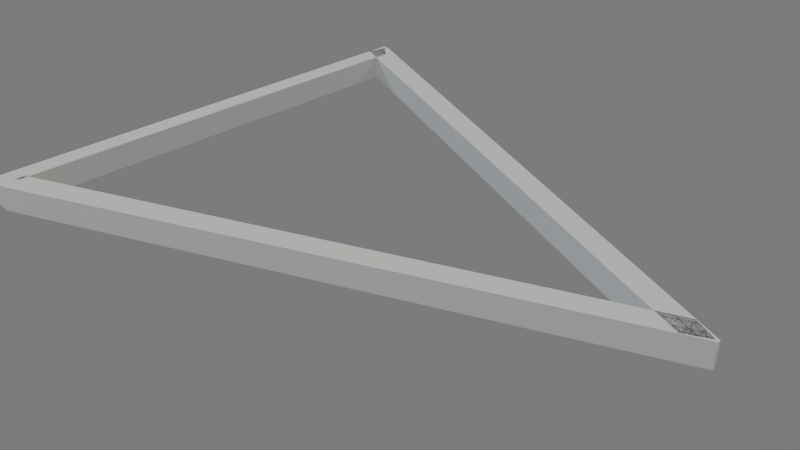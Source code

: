 # Source: triangle.blend  (saved by Blender 2.78.0; exported with 4.5.12 LTS)
import bpy
from mathutils import Matrix  # noqa: F401  (used for matrix-valued properties, if any)

bpy.ops.wm.read_factory_settings(use_empty=True)
scene = bpy.context.scene
scene.name = 'Triangle'

# ---- collections
col_collection_1 = bpy.data.collections.new('Collection 1'); scene.collection.children.link(col_collection_1)

# ---- materials (node trees are filled in below, after node groups)
mat_b0b0b0 = bpy.data.materials.new('b0b0b0')
mat_b0b0b0.alpha_threshold = 0.0
mat_b0b0b0.use_transparent_shadow = False
mat_b0b0b0.diffuse_color = (0.6902, 0.6902, 0.6902, 1.0)
mat_b0b0b0.specular_color = (0.002353, 0.002353, 0.002353)
mat_b0b0b0.roughness = 0.5

# ---- material node trees

# ---- world
world_world = bpy.data.worlds.new('World'); scene.world = world_world
world_world.color = (0.2, 0.2, 0.2)
world_world.use_sun_shadow = False
world_world.sun_shadow_jitter_overblur = 0.0
world_world.cycles.sampling_method = 'NONE'
world_world.cycles.sample_map_resolution = 256

# ---- cameras
cam_turntablecamera = bpy.data.cameras.new('TurnTableCamera')
cam_turntablecamera.clip_end = 5e+04
cam_turntablecamera.lens = 38.63
cam_turntablecamera.sensor_width = 32.0
cam_turntablecamera.sensor_height = 18.0
cam_turntablecamera.dof.focus_distance = 100.0
cam_turntablecamera.dof.aperture_fstop = 128.0

# ---- lights
light_filllight = bpy.data.lights.new('FillLight', 'SUN')
light_filllight.color = (0.898, 0.8314, 0.7059)
light_filllight.transmission_factor = 0.0
light_filllight.angle = 0.1993
light_filllight.energy = 0.85
light_filllight.shadow_buffer_clip_start = 0.5
light_filllight.shadow_soft_size = 0.1
light_filllight.shadow_cascade_max_distance = 1000.0
light_filllight.cycles.use_multiple_importance_sampling = False
light_keylight = bpy.data.lights.new('KeyLight', 'SUN')
light_keylight.color = (1.0, 0.9843, 0.9569)
light_keylight.transmission_factor = 0.0
light_keylight.angle = 0.1993
light_keylight.energy = 1.0
light_keylight.shadow_buffer_clip_start = 0.5
light_keylight.shadow_soft_size = 0.1
light_keylight.shadow_cascade_max_distance = 1000.0
light_keylight.cycles.use_multiple_importance_sampling = False
light_backlight = bpy.data.lights.new('BackLight', 'SUN')
light_backlight.color = (0.4667, 0.6, 0.7137)
light_backlight.transmission_factor = 0.0
light_backlight.angle = 0.1993
light_backlight.energy = 0.75
light_backlight.shadow_buffer_clip_start = 0.5
light_backlight.shadow_soft_size = 0.1
light_backlight.shadow_cascade_max_distance = 1000.0
light_backlight.cycles.use_multiple_importance_sampling = False

# ---- meshes
me_box = bpy.data.meshes.new('Box')
me_box.from_pydata([(0.5, -0.5, -0.5), (0.5, 0.5, -0.5), (-0.5, 0.5, -0.5), (-0.5, -0.5, -0.5), (-0.5, 0.5, -0.4598), (-0.5, -0.5, -0.4598), (-0.01095, -0.5, 0.5), (-0.01095, 0.5, 0.5), (0.5, -0.5, -0.4887), (0.5, 0.5, -0.4887), (-0.005108, 0.5, 0.5), (-0.005108, -0.5, 0.5), (-0.4646, -0.5, -0.4646), (-0.4646, 0.5, -0.4646), (0.4646, 0.5, -0.4646), (0.4646, -0.5, -0.4646), (-0.4514, 0.5, -0.4715), (-0.4514, -0.5, -0.4715), (0.01517, -0.5, 0.4574), (-0.03121, -0.5, 0.4574), (-0.03121, 0.5, 0.4574), (0.01517, 0.5, 0.4574), (0.4514, -0.5, -0.5004), (0.4514, 0.5, -0.5004), (-0.4658, 0.5, -0.4658), (0.4658, 0.5, -0.4658), (-0.4669, 0.5, -0.4669), (0.4669, 0.5, -0.4669), (-0.4681, 0.5, -0.4681), (0.4681, 0.5, -0.4681), (-0.4692, 0.5, -0.4692), (0.4692, 0.5, -0.4692), (-0.4703, 0.5, -0.4703), (0.4703, 0.5, -0.4703), (-0.4715, 0.5, -0.4715), (0.4715, 0.5, -0.4715), (-0.4726, 0.5, -0.4726), (0.4726, 0.5, -0.4726), (-0.4738, 0.5, -0.4738), (0.4738, 0.5, -0.4738), (-0.4749, 0.5, -0.4749), (0.4749, 0.5, -0.4749), (-0.476, 0.5, -0.476), (0.476, 0.5, -0.476), (-0.4772, 0.5, -0.4772), (0.4772, 0.5, -0.4772), (-0.4783, 0.5, -0.4783), (0.4783, 0.5, -0.4783), (-0.4795, 0.5, -0.4795), (0.4795, 0.5, -0.4795), (-0.4806, 0.5, -0.4806), (0.4806, 0.5, -0.4806), (-0.4818, 0.5, -0.4818), (0.4818, 0.5, -0.4818), (-0.4829, 0.5, -0.4829), (0.4829, 0.5, -0.4829), (-0.484, 0.5, -0.484), (0.484, 0.5, -0.484), (-0.4852, 0.5, -0.4852), (0.4852, 0.5, -0.4852), (-0.4863, 0.5, -0.4863), (0.4863, 0.5, -0.4863), (-0.4875, 0.5, -0.4875), (0.4875, 0.5, -0.4875), (-0.4886, 0.5, -0.4886), (0.4886, 0.5, -0.4886), (-0.4897, 0.5, -0.4897), (0.4897, 0.5, -0.4897), (-0.4909, 0.5, -0.4909), (0.4909, 0.5, -0.4909), (-0.492, 0.5, -0.492), (0.492, 0.5, -0.492), (-0.4932, 0.5, -0.4932), (0.4932, 0.5, -0.4932), (-0.4943, 0.5, -0.4943), (0.4943, 0.5, -0.4943), (-0.4954, 0.5, -0.4954), (0.4954, 0.5, -0.4954), (-0.4966, 0.5, -0.4966), (0.4966, 0.5, -0.4966), (-0.4977, 0.5, -0.4977), (0.4977, 0.5, -0.4977), (-0.4989, 0.5, -0.4989), (0.4989, 0.5, -0.4989), (0.4658, -0.5, -0.4658), (-0.4658, -0.5, -0.4658), (0.4669, -0.5, -0.4669), (-0.4669, -0.5, -0.4669), (0.4681, -0.5, -0.4681), (-0.4681, -0.5, -0.4681), (0.4692, -0.5, -0.4692), (-0.4692, -0.5, -0.4692), (0.4703, -0.5, -0.4703), (-0.4703, -0.5, -0.4703), (0.4715, -0.5, -0.4715), (-0.4715, -0.5, -0.4715), (0.4726, -0.5, -0.4726), (-0.4726, -0.5, -0.4726), (0.4738, -0.5, -0.4738), (-0.4738, -0.5, -0.4738), (0.4749, -0.5, -0.4749), (-0.4749, -0.5, -0.4749), (0.476, -0.5, -0.476), (-0.476, -0.5, -0.476), (0.4772, -0.5, -0.4772), (-0.4772, -0.5, -0.4772), (0.4783, -0.5, -0.4783), (-0.4783, -0.5, -0.4783), (0.4795, -0.5, -0.4795), (-0.4795, -0.5, -0.4795), (0.4806, -0.5, -0.4806), (-0.4806, -0.5, -0.4806), (0.4818, -0.5, -0.4818), (-0.4818, -0.5, -0.4818), (0.4829, -0.5, -0.4829), (-0.4829, -0.5, -0.4829), (0.484, -0.5, -0.484), (-0.484, -0.5, -0.484), (0.4852, -0.5, -0.4852), (-0.4852, -0.5, -0.4852), (0.4863, -0.5, -0.4863), (-0.4863, -0.5, -0.4863), (0.4875, -0.5, -0.4875), (-0.4875, -0.5, -0.4875), (0.4886, -0.5, -0.4886), (-0.4886, -0.5, -0.4886), (0.4897, -0.5, -0.4897), (-0.4897, -0.5, -0.4897), (0.4909, -0.5, -0.4909), (-0.4909, -0.5, -0.4909), (0.492, -0.5, -0.492), (-0.492, -0.5, -0.492), (0.4932, -0.5, -0.4932), (-0.4932, -0.5, -0.4932), (0.4943, -0.5, -0.4943), (-0.4943, -0.5, -0.4943), (0.4954, -0.5, -0.4954), (-0.4954, -0.5, -0.4954), (0.4966, -0.5, -0.4966), (-0.4966, -0.5, -0.4966), (0.4977, -0.5, -0.4977), (-0.4977, -0.5, -0.4977), (0.4989, -0.5, -0.4989), (-0.4989, -0.5, -0.4989), (-0.4529, 0.5, -0.4711), (-0.4545, 0.5, -0.4707), (-0.4561, 0.5, -0.4703), (-0.4577, 0.5, -0.47), (-0.4592, 0.5, -0.4696), (-0.4608, 0.5, -0.4692), (-0.4624, 0.5, -0.4688), (-0.4639, 0.5, -0.4685), (-0.4655, 0.5, -0.4681), (-0.4671, 0.5, -0.4677), (-0.4686, 0.5, -0.4673), (-0.4702, 0.5, -0.467), (-0.4718, 0.5, -0.4666), (-0.4733, 0.5, -0.4662), (-0.4749, 0.5, -0.4658), (-0.4765, 0.5, -0.4655), (-0.478, 0.5, -0.4651), (-0.4796, 0.5, -0.4647), (-0.4812, 0.5, -0.4643), (-0.4827, 0.5, -0.4639), (-0.4843, 0.5, -0.4636), (-0.4859, 0.5, -0.4632), (-0.4875, 0.5, -0.4628), (-0.489, 0.5, -0.4624), (-0.4906, 0.5, -0.4621), (-0.4922, 0.5, -0.4617), (-0.4937, 0.5, -0.4613), (-0.4953, 0.5, -0.4609), (-0.4969, 0.5, -0.4606), (-0.4984, 0.5, -0.4602), (-0.4529, -0.5, -0.4711), (-0.4545, -0.5, -0.4707), (-0.4561, -0.5, -0.4703), (-0.4577, -0.5, -0.47), (-0.4592, -0.5, -0.4696), (-0.4608, -0.5, -0.4692), (-0.4624, -0.5, -0.4688), (-0.4639, -0.5, -0.4685), (-0.4655, -0.5, -0.4681), (-0.4671, -0.5, -0.4677), (-0.4686, -0.5, -0.4673), (-0.4702, -0.5, -0.467), (-0.4718, -0.5, -0.4666), (-0.4733, -0.5, -0.4662), (-0.4749, -0.5, -0.4658), (-0.4765, -0.5, -0.4655), (-0.478, -0.5, -0.4651), (-0.4796, -0.5, -0.4647), (-0.4812, -0.5, -0.4643), (-0.4827, -0.5, -0.4639), (-0.4843, -0.5, -0.4636), (-0.4859, -0.5, -0.4632), (-0.4875, -0.5, -0.4628), (-0.489, -0.5, -0.4624), (-0.4906, -0.5, -0.4621), (-0.4922, -0.5, -0.4617), (-0.4937, -0.5, -0.4613), (-0.4953, -0.5, -0.4609), (-0.4969, -0.5, -0.4606), (-0.4984, -0.5, -0.4602), (0.01433, -0.5, 0.4587), (-0.03037, -0.5, 0.4587), (0.01349, -0.5, 0.4601), (-0.02953, -0.5, 0.4601), (0.01264, -0.5, 0.4615), (-0.02868, -0.5, 0.4615), (0.0118, -0.5, 0.4629), (-0.02784, -0.5, 0.4629), (0.01096, -0.5, 0.4642), (-0.027, -0.5, 0.4642), (0.01011, -0.5, 0.4656), (-0.02616, -0.5, 0.4656), (0.009272, -0.5, 0.467), (-0.02532, -0.5, 0.467), (0.008429, -0.5, 0.4684), (-0.02447, -0.5, 0.4684), (0.007586, -0.5, 0.4697), (-0.02363, -0.5, 0.4697), (0.006743, -0.5, 0.4711), (-0.02279, -0.5, 0.4711), (0.005901, -0.5, 0.4725), (-0.02195, -0.5, 0.4725), (0.005058, -0.5, 0.4739), (-0.02111, -0.5, 0.4739), (0.004215, -0.5, 0.4752), (-0.02026, -0.5, 0.4752), (0.003372, -0.5, 0.4766), (-0.01942, -0.5, 0.4766), (0.00253, -0.5, 0.478), (-0.01858, -0.5, 0.478), (0.001687, -0.5, 0.4794), (-0.01774, -0.5, 0.4794), (0.0008441, -0.5, 0.4807), (-0.0169, -0.5, 0.4807), (1.381e-06, -0.5, 0.4821), (-0.01605, -0.5, 0.4821), (-0.0008414, -0.5, 0.4835), (-0.01521, -0.5, 0.4835), (-0.001684, -0.5, 0.4849), (-0.01437, -0.5, 0.4849), (-0.002527, -0.5, 0.4862), (-0.01353, -0.5, 0.4862), (-0.00337, -0.5, 0.4876), (-0.01269, -0.5, 0.4876), (-0.004212, -0.5, 0.489), (-0.01184, -0.5, 0.489), (-0.005055, -0.5, 0.4904), (-0.011, -0.5, 0.4904), (-0.005898, -0.5, 0.4917), (-0.01016, -0.5, 0.4917), (-0.006741, -0.5, 0.4931), (-0.009318, -0.5, 0.4931), (-0.007583, -0.5, 0.4945), (-0.008476, -0.5, 0.4945), (-0.008426, -0.5, 0.4959), (-0.007634, -0.5, 0.4959), (-0.009269, -0.5, 0.4972), (-0.006792, -0.5, 0.4972), (-0.01011, -0.5, 0.4986), (-0.00595, -0.5, 0.4986), (-0.03037, 0.5, 0.4587), (0.01433, 0.5, 0.4587), (-0.02953, 0.5, 0.4601), (0.01349, 0.5, 0.4601), (-0.02868, 0.5, 0.4615), (0.01264, 0.5, 0.4615), (-0.02784, 0.5, 0.4629), (0.0118, 0.5, 0.4629), (-0.027, 0.5, 0.4642), (0.01096, 0.5, 0.4642), (-0.02616, 0.5, 0.4656), (0.01011, 0.5, 0.4656), (-0.02532, 0.5, 0.467), (0.009272, 0.5, 0.467), (-0.02447, 0.5, 0.4684), (0.008429, 0.5, 0.4684), (-0.02363, 0.5, 0.4697), (0.007586, 0.5, 0.4697), (-0.02279, 0.5, 0.4711), (0.006743, 0.5, 0.4711), (-0.02195, 0.5, 0.4725), (0.005901, 0.5, 0.4725), (-0.02111, 0.5, 0.4739), (0.005058, 0.5, 0.4739), (-0.02026, 0.5, 0.4752), (0.004215, 0.5, 0.4752), (-0.01942, 0.5, 0.4766), (0.003372, 0.5, 0.4766), (-0.01858, 0.5, 0.478), (0.00253, 0.5, 0.478), (-0.01774, 0.5, 0.4794), (0.001687, 0.5, 0.4794), (-0.0169, 0.5, 0.4807), (0.0008441, 0.5, 0.4807), (-0.01605, 0.5, 0.4821), (1.381e-06, 0.5, 0.4821), (-0.01521, 0.5, 0.4835), (-0.0008414, 0.5, 0.4835), (-0.01437, 0.5, 0.4849), (-0.001684, 0.5, 0.4849), (-0.01353, 0.5, 0.4862), (-0.002527, 0.5, 0.4862), (-0.01269, 0.5, 0.4876), (-0.00337, 0.5, 0.4876), (-0.01184, 0.5, 0.489), (-0.004212, 0.5, 0.489), (-0.011, 0.5, 0.4904), (-0.005055, 0.5, 0.4904), (-0.01016, 0.5, 0.4917), (-0.005898, 0.5, 0.4917), (-0.009318, 0.5, 0.4931), (-0.006741, 0.5, 0.4931), (-0.008476, 0.5, 0.4945), (-0.007583, 0.5, 0.4945), (-0.007634, 0.5, 0.4959), (-0.008426, 0.5, 0.4959), (-0.006792, 0.5, 0.4972), (-0.009269, 0.5, 0.4972), (-0.00595, 0.5, 0.4986), (-0.01011, 0.5, 0.4986), (0.453, -0.5, -0.5), (0.4545, -0.5, -0.4997), (0.4561, -0.5, -0.4993), (0.4577, -0.5, -0.4989), (0.4592, -0.5, -0.4985), (0.4608, -0.5, -0.4982), (0.4624, -0.5, -0.4978), (0.4639, -0.5, -0.4974), (0.4655, -0.5, -0.497), (0.4671, -0.5, -0.4966), (0.4686, -0.5, -0.4963), (0.4702, -0.5, -0.4959), (0.4718, -0.5, -0.4955), (0.4733, -0.5, -0.4951), (0.4749, -0.5, -0.4948), (0.4765, -0.5, -0.4944), (0.478, -0.5, -0.494), (0.4796, -0.5, -0.4936), (0.4812, -0.5, -0.4933), (0.4828, -0.5, -0.4929), (0.4843, -0.5, -0.4925), (0.4859, -0.5, -0.4921), (0.4875, -0.5, -0.4917), (0.489, -0.5, -0.4914), (0.4906, -0.5, -0.491), (0.4922, -0.5, -0.4906), (0.4937, -0.5, -0.4902), (0.4953, -0.5, -0.4899), (0.4969, -0.5, -0.4895), (0.4984, -0.5, -0.4891), (0.453, 0.5, -0.5), (0.4545, 0.5, -0.4997), (0.4561, 0.5, -0.4993), (0.4577, 0.5, -0.4989), (0.4592, 0.5, -0.4985), (0.4608, 0.5, -0.4982), (0.4624, 0.5, -0.4978), (0.4639, 0.5, -0.4974), (0.4655, 0.5, -0.497), (0.4671, 0.5, -0.4966), (0.4686, 0.5, -0.4963), (0.4702, 0.5, -0.4959), (0.4718, 0.5, -0.4955), (0.4733, 0.5, -0.4951), (0.4749, 0.5, -0.4948), (0.4765, 0.5, -0.4944), (0.478, 0.5, -0.494), (0.4796, 0.5, -0.4936), (0.4812, 0.5, -0.4933), (0.4828, 0.5, -0.4929), (0.4843, 0.5, -0.4925), (0.4859, 0.5, -0.4921), (0.4875, 0.5, -0.4917), (0.489, 0.5, -0.4914), (0.4906, 0.5, -0.491), (0.4922, 0.5, -0.4906), (0.4937, 0.5, -0.4902), (0.4953, 0.5, -0.4899), (0.4969, 0.5, -0.4895), (0.4984, 0.5, -0.4891)], [], [(3, 2, 1, 0), (4, 2, 3, 5), (6, 11, 10, 7), (8, 0, 1, 9), (5, 6, 7, 4), (11, 8, 9, 10), (15, 14, 13, 12), (17, 12, 13, 16), (21, 20, 19, 18), (23, 14, 15, 22), (16, 21, 18, 17), (20, 23, 22, 19), (13, 14, 25, 24), (24, 25, 27, 26), (26, 27, 29, 28), (28, 29, 31, 30), (30, 31, 33, 32), (32, 33, 35, 34), (34, 35, 37, 36), (36, 37, 39, 38), (38, 39, 41, 40), (40, 41, 43, 42), (42, 43, 45, 44), (44, 45, 47, 46), (46, 47, 49, 48), (48, 49, 51, 50), (50, 51, 53, 52), (52, 53, 55, 54), (54, 55, 57, 56), (56, 57, 59, 58), (58, 59, 61, 60), (60, 61, 63, 62), (62, 63, 65, 64), (64, 65, 67, 66), (66, 67, 69, 68), (68, 69, 71, 70), (70, 71, 73, 72), (72, 73, 75, 74), (74, 75, 77, 76), (76, 77, 79, 78), (78, 79, 81, 80), (80, 81, 83, 82), (82, 83, 1, 2), (15, 12, 85, 84), (84, 85, 87, 86), (86, 87, 89, 88), (88, 89, 91, 90), (90, 91, 93, 92), (92, 93, 95, 94), (94, 95, 97, 96), (96, 97, 99, 98), (98, 99, 101, 100), (100, 101, 103, 102), (102, 103, 105, 104), (104, 105, 107, 106), (106, 107, 109, 108), (108, 109, 111, 110), (110, 111, 113, 112), (112, 113, 115, 114), (114, 115, 117, 116), (116, 117, 119, 118), (118, 119, 121, 120), (120, 121, 123, 122), (122, 123, 125, 124), (124, 125, 127, 126), (126, 127, 129, 128), (128, 129, 131, 130), (130, 131, 133, 132), (132, 133, 135, 134), (134, 135, 137, 136), (136, 137, 139, 138), (138, 139, 141, 140), (140, 141, 143, 142), (142, 143, 3, 0), (16, 13, 24, 144), (144, 24, 26, 145), (145, 26, 28, 146), (146, 28, 30, 147), (147, 30, 32, 148), (148, 32, 34, 149), (149, 34, 36, 150), (150, 36, 38, 151), (151, 38, 40, 152), (152, 40, 42, 153), (153, 42, 44, 154), (154, 44, 46, 155), (155, 46, 48, 156), (156, 48, 50, 157), (157, 50, 52, 158), (158, 52, 54, 159), (159, 54, 56, 160), (160, 56, 58, 161), (161, 58, 60, 162), (162, 60, 62, 163), (163, 62, 64, 164), (164, 64, 66, 165), (165, 66, 68, 166), (166, 68, 70, 167), (167, 70, 72, 168), (168, 72, 74, 169), (169, 74, 76, 170), (170, 76, 78, 171), (171, 78, 80, 172), (172, 80, 82, 173), (173, 82, 2, 4), (12, 17, 174, 85), (85, 174, 175, 87), (87, 175, 176, 89), (89, 176, 177, 91), (91, 177, 178, 93), (93, 178, 179, 95), (95, 179, 180, 97), (97, 180, 181, 99), (99, 181, 182, 101), (101, 182, 183, 103), (103, 183, 184, 105), (105, 184, 185, 107), (107, 185, 186, 109), (109, 186, 187, 111), (111, 187, 188, 113), (113, 188, 189, 115), (115, 189, 190, 117), (117, 190, 191, 119), (119, 191, 192, 121), (121, 192, 193, 123), (123, 193, 194, 125), (125, 194, 195, 127), (127, 195, 196, 129), (129, 196, 197, 131), (131, 197, 198, 133), (133, 198, 199, 135), (135, 199, 200, 137), (137, 200, 201, 139), (139, 201, 202, 141), (141, 202, 203, 143), (143, 203, 5, 3), (18, 19, 205, 204), (204, 205, 207, 206), (206, 207, 209, 208), (208, 209, 211, 210), (210, 211, 213, 212), (212, 213, 215, 214), (214, 215, 217, 216), (216, 217, 219, 218), (218, 219, 221, 220), (220, 221, 223, 222), (222, 223, 225, 224), (224, 225, 227, 226), (226, 227, 229, 228), (228, 229, 231, 230), (230, 231, 233, 232), (232, 233, 235, 234), (234, 235, 237, 236), (236, 237, 239, 238), (238, 239, 241, 240), (240, 241, 243, 242), (242, 243, 245, 244), (244, 245, 247, 246), (246, 247, 249, 248), (248, 249, 251, 250), (250, 251, 253, 252), (252, 253, 255, 254), (254, 255, 257, 256), (256, 257, 259, 258), (258, 259, 261, 260), (260, 261, 263, 262), (262, 263, 11, 6), (20, 21, 265, 264), (264, 265, 267, 266), (266, 267, 269, 268), (268, 269, 271, 270), (270, 271, 273, 272), (272, 273, 275, 274), (274, 275, 277, 276), (276, 277, 279, 278), (278, 279, 281, 280), (280, 281, 283, 282), (282, 283, 285, 284), (284, 285, 287, 286), (286, 287, 289, 288), (288, 289, 291, 290), (290, 291, 293, 292), (292, 293, 295, 294), (294, 295, 297, 296), (296, 297, 299, 298), (298, 299, 301, 300), (300, 301, 303, 302), (302, 303, 305, 304), (304, 305, 307, 306), (306, 307, 309, 308), (308, 309, 311, 310), (310, 311, 313, 312), (312, 313, 315, 314), (314, 315, 317, 316), (316, 317, 319, 318), (318, 319, 321, 320), (320, 321, 323, 322), (322, 323, 7, 10), (22, 15, 84, 324), (324, 84, 86, 325), (325, 86, 88, 326), (326, 88, 90, 327), (327, 90, 92, 328), (328, 92, 94, 329), (329, 94, 96, 330), (330, 96, 98, 331), (331, 98, 100, 332), (332, 100, 102, 333), (333, 102, 104, 334), (334, 104, 106, 335), (335, 106, 108, 336), (336, 108, 110, 337), (337, 110, 112, 338), (338, 112, 114, 339), (339, 114, 116, 340), (340, 116, 118, 341), (341, 118, 120, 342), (342, 120, 122, 343), (343, 122, 124, 344), (344, 124, 126, 345), (345, 126, 128, 346), (346, 128, 130, 347), (347, 130, 132, 348), (348, 132, 134, 349), (349, 134, 136, 350), (350, 136, 138, 351), (351, 138, 140, 352), (352, 140, 142, 353), (353, 142, 0, 8), (14, 23, 354, 25), (25, 354, 355, 27), (27, 355, 356, 29), (29, 356, 357, 31), (31, 357, 358, 33), (33, 358, 359, 35), (35, 359, 360, 37), (37, 360, 361, 39), (39, 361, 362, 41), (41, 362, 363, 43), (43, 363, 364, 45), (45, 364, 365, 47), (47, 365, 366, 49), (49, 366, 367, 51), (51, 367, 368, 53), (53, 368, 369, 55), (55, 369, 370, 57), (57, 370, 371, 59), (59, 371, 372, 61), (61, 372, 373, 63), (63, 373, 374, 65), (65, 374, 375, 67), (67, 375, 376, 69), (69, 376, 377, 71), (71, 377, 378, 73), (73, 378, 379, 75), (75, 379, 380, 77), (77, 380, 381, 79), (79, 381, 382, 81), (81, 382, 383, 83), (83, 383, 9, 1), (17, 18, 204, 174), (174, 204, 206, 175), (175, 206, 208, 176), (176, 208, 210, 177), (177, 210, 212, 178), (178, 212, 214, 179), (179, 214, 216, 180), (180, 216, 218, 181), (181, 218, 220, 182), (182, 220, 222, 183), (183, 222, 224, 184), (184, 224, 226, 185), (185, 226, 228, 186), (186, 228, 230, 187), (187, 230, 232, 188), (188, 232, 234, 189), (189, 234, 236, 190), (190, 236, 238, 191), (191, 238, 240, 192), (192, 240, 242, 193), (193, 242, 244, 194), (194, 244, 246, 195), (195, 246, 248, 196), (196, 248, 250, 197), (197, 250, 252, 198), (198, 252, 254, 199), (199, 254, 256, 200), (200, 256, 258, 201), (201, 258, 260, 202), (202, 260, 262, 203), (203, 262, 6, 5), (21, 16, 144, 265), (265, 144, 145, 267), (267, 145, 146, 269), (269, 146, 147, 271), (271, 147, 148, 273), (273, 148, 149, 275), (275, 149, 150, 277), (277, 150, 151, 279), (279, 151, 152, 281), (281, 152, 153, 283), (283, 153, 154, 285), (285, 154, 155, 287), (287, 155, 156, 289), (289, 156, 157, 291), (291, 157, 158, 293), (293, 158, 159, 295), (295, 159, 160, 297), (297, 160, 161, 299), (299, 161, 162, 301), (301, 162, 163, 303), (303, 163, 164, 305), (305, 164, 165, 307), (307, 165, 166, 309), (309, 166, 167, 311), (311, 167, 168, 313), (313, 168, 169, 315), (315, 169, 170, 317), (317, 170, 171, 319), (319, 171, 172, 321), (321, 172, 173, 323), (323, 173, 4, 7), (19, 22, 324, 205), (205, 324, 325, 207), (207, 325, 326, 209), (209, 326, 327, 211), (211, 327, 328, 213), (213, 328, 329, 215), (215, 329, 330, 217), (217, 330, 331, 219), (219, 331, 332, 221), (221, 332, 333, 223), (223, 333, 334, 225), (225, 334, 335, 227), (227, 335, 336, 229), (229, 336, 337, 231), (231, 337, 338, 233), (233, 338, 339, 235), (235, 339, 340, 237), (237, 340, 341, 239), (239, 341, 342, 241), (241, 342, 343, 243), (243, 343, 344, 245), (245, 344, 345, 247), (247, 345, 346, 249), (249, 346, 347, 251), (251, 347, 348, 253), (253, 348, 349, 255), (255, 349, 350, 257), (257, 350, 351, 259), (259, 351, 352, 261), (261, 352, 353, 263), (263, 353, 8, 11), (23, 20, 264, 354), (354, 264, 266, 355), (355, 266, 268, 356), (356, 268, 270, 357), (357, 270, 272, 358), (358, 272, 274, 359), (359, 274, 276, 360), (360, 276, 278, 361), (361, 278, 280, 362), (362, 280, 282, 363), (363, 282, 284, 364), (364, 284, 286, 365), (365, 286, 288, 366), (366, 288, 290, 367), (367, 290, 292, 368), (368, 292, 294, 369), (369, 294, 296, 370), (370, 296, 298, 371), (371, 298, 300, 372), (372, 300, 302, 373), (373, 302, 304, 374), (374, 304, 306, 375), (375, 306, 308, 376), (376, 308, 310, 377), (377, 310, 312, 378), (378, 312, 314, 379), (379, 314, 316, 380), (380, 316, 318, 381), (381, 318, 320, 382), (382, 320, 322, 383), (383, 322, 10, 9)])
me_box.polygons.foreach_set('use_smooth', [True] * 384)
_k = set([(0, 1), (0, 3), (0, 8), (1, 2), (1, 9), (2, 3), (2, 4), (3, 5), (4, 7), (5, 6), (6, 7), (6, 11), (7, 10), (8, 11), (9, 10), (10, 11), (12, 13), (12, 15), (12, 17), (12, 85), (13, 14), (13, 16), (13, 24), (14, 15), (14, 23), (14, 25), (15, 22), (15, 84), (16, 17), (16, 21), (16, 144), (17, 18), (17, 174), (18, 19), (18, 21), (18, 204), (19, 20), (19, 22), (19, 205), (20, 21), (20, 23), (20, 264), (21, 265), (22, 23), (22, 324), (23, 354), (24, 26), (25, 27), (26, 28), (27, 29), (28, 30), (29, 31), (30, 32), (31, 33), (32, 34), (33, 35), (34, 149), (35, 37), (37, 39), (39, 41), (41, 43), (43, 45), (45, 47), (47, 49), (49, 51), (51, 53), (53, 55), (55, 57), (57, 59), (59, 61), (61, 63), (63, 65), (65, 67), (67, 69), (69, 71), (71, 377), (84, 86), (85, 87), (86, 88), (87, 89), (88, 90), (89, 91), (90, 92), (91, 93), (92, 94), (93, 95), (94, 96), (95, 179), (96, 98), (98, 100), (100, 102), (102, 104), (104, 106), (106, 108), (108, 110), (110, 112), (112, 114), (114, 116), (116, 118), (118, 120), (120, 122), (122, 124), (124, 126), (126, 128), (128, 130), (130, 347), (144, 145), (145, 146), (146, 147), (147, 148), (148, 149), (174, 175), (175, 176), (176, 177), (177, 178), (178, 179), (204, 206), (205, 207), (206, 208), (207, 209), (208, 210), (209, 211), (210, 212), (211, 213), (212, 214), (213, 215), (214, 216), (215, 217), (216, 218), (217, 219), (218, 220), (219, 221), (220, 222), (221, 223), (222, 224), (223, 225), (224, 226), (225, 227), (226, 228), (227, 229), (228, 230), (229, 231), (230, 232), (231, 233), (232, 234), (233, 235), (234, 236), (235, 237), (236, 238), (237, 239), (238, 240), (239, 241), (240, 242), (241, 243), (242, 244), (243, 245), (244, 246), (245, 247), (246, 248), (247, 249), (248, 250), (249, 251), (250, 252), (251, 253), (252, 254), (253, 255), (254, 256), (255, 257), (256, 258), (257, 259), (258, 259), (264, 266), (265, 267), (266, 268), (267, 269), (268, 270), (269, 271), (270, 272), (271, 273), (272, 274), (273, 275), (274, 276), (275, 277), (276, 278), (277, 279), (278, 280), (279, 281), (280, 282), (281, 283), (282, 284), (283, 285), (284, 286), (285, 287), (286, 288), (287, 289), (288, 290), (289, 291), (290, 292), (291, 293), (292, 294), (293, 295), (294, 296), (295, 297), (296, 298), (297, 299), (298, 300), (299, 301), (300, 302), (301, 303), (302, 304), (303, 305), (304, 306), (305, 307), (306, 308), (307, 309), (308, 310), (309, 311), (310, 312), (311, 313), (312, 314), (313, 315), (314, 316), (315, 317), (316, 318), (317, 319), (318, 319), (324, 325), (325, 326), (326, 327), (327, 328), (328, 329), (329, 330), (330, 331), (331, 332), (332, 333), (333, 334), (334, 335), (335, 336), (336, 337), (337, 338), (338, 339), (339, 340), (340, 341), (341, 342), (342, 343), (343, 344), (344, 345), (345, 346), (346, 347), (354, 355), (355, 356), (356, 357), (357, 358), (358, 359), (359, 360), (360, 361), (361, 362), (362, 363), (363, 364), (364, 365), (365, 366), (366, 367), (367, 368), (368, 369), (369, 370), (370, 371), (371, 372), (372, 373), (373, 374), (374, 375), (375, 376), (376, 377)])
me_box.attributes.new('sharp_edge', 'BOOLEAN', 'EDGE').data.foreach_set('value', [ (min(e.vertices), max(e.vertices)) in _k for e in me_box.edges])
_uv = me_box.uv_layers.new(name='0')
_uv.uv.foreach_set('vector', [0.0, 1.0, 0.0, 0.0, 1.0, 0.0, 1.0, 1.0, 0.0, 0.04019, 0.0, 0.0, 1.0, 0.0, 1.0, 0.04019, 0.489, 0.0, 0.4949, 0.0, 0.4949, 1.0, 0.489, 1.0, 0.0, 0.01128, 0.0, 0.0, 1.0, 0.0, 1.0, 0.01128, 0.0, 0.0, 0.0, 0.0, 0.0, 0.0, 0.0, 0.0, 0.0, 0.0, 0.0, 0.0, 0.0, 0.0, 0.0, 0.0, 1.0, 1.0, 1.0, 0.0, 0.0, 0.0, 0.0, 1.0, 1.0, 0.04019, 1.0, 0.0, 0.0, 0.0, 0.0, 0.04019, 0.489, 1.0, 0.4949, 1.0, 0.4949, 0.0, 0.489, 0.0, 1.0, 0.01128, 1.0, 0.0, 0.0, 0.0, 0.0, 0.01128, 0.0, 0.0, 0.0, 0.0, 0.0, 0.0, 0.0, 0.0, 0.0, 0.0, 0.0, 0.0, 0.0, 0.0, 0.0, 0.0, 0.0, 0.0, 0.0, 0.0, 0.0, 0.0, 0.0, 0.0, 0.0, 0.0, 0.0, 0.0, 0.0, 0.0, 0.0, 0.0, 0.0, 0.0, 0.0, 0.0, 0.0, 0.0, 0.0, 0.0, 0.0, 0.0, 0.0, 0.0, 0.0, 0.0, 0.0, 0.0, 0.0, 0.0, 0.0, 0.0, 0.0, 0.0, 0.0, 0.0, 0.0, 0.0, 0.0, 0.0, 0.0, 0.0, 0.0, 0.0, 0.0, 0.0, 0.0, 0.0, 0.0, 0.0, 0.0, 0.0, 0.0, 0.0, 0.0, 0.0, 0.0, 0.0, 0.0, 0.0, 0.0, 0.0, 0.0, 0.0, 0.0, 0.0, 0.0, 0.0, 0.0, 0.0, 0.0, 0.0, 0.0, 0.0, 0.0, 0.0, 0.0, 0.0, 0.0, 0.0, 0.0, 0.0, 0.0, 0.0, 0.0, 0.0, 0.0, 0.0, 0.0, 0.0, 0.0, 0.0, 0.0, 0.0, 0.0, 0.0, 0.0, 0.0, 0.0, 0.0, 0.0, 0.0, 0.0, 0.0, 0.0, 0.0, 0.0, 0.0, 0.0, 0.0, 0.0, 0.0, 0.0, 0.0, 0.0, 0.0, 0.0, 0.0, 0.0, 0.0, 0.0, 0.0, 0.0, 0.0, 0.0, 0.0, 0.0, 0.0, 0.0, 0.0, 0.0, 0.0, 0.0, 0.0, 0.0, 0.0, 0.0, 0.0, 0.0, 0.0, 0.0, 0.0, 0.0, 0.0, 0.0, 0.0, 0.0, 0.0, 0.0, 0.0, 0.0, 0.0, 0.0, 0.0, 0.0, 0.0, 0.0, 0.0, 0.0, 0.0, 0.0, 0.0, 0.0, 0.0, 0.0, 0.0, 0.0, 0.0, 0.0, 0.0, 0.0, 0.0, 0.0, 0.0, 0.0, 0.0, 0.0, 0.0, 0.0, 0.0, 0.0, 0.0, 0.0, 0.0, 0.0, 0.0, 0.0, 0.0, 0.0, 0.0, 0.0, 0.0, 0.0, 0.0, 0.0, 0.0, 0.0, 0.0, 0.0, 0.0, 0.0, 0.0, 0.0, 0.0, 0.0, 0.0, 0.0, 0.0, 0.0, 0.0, 0.0, 0.0, 0.0, 0.0, 0.0, 0.0, 0.0, 0.0, 0.0, 0.0, 0.0, 0.0, 0.0, 0.0, 0.0, 0.0, 0.0, 0.0, 0.0, 0.0, 0.0, 0.0, 0.0, 0.0, 0.0, 0.0, 0.0, 0.0, 0.0, 0.0, 0.0, 0.0, 0.0, 0.0, 0.0, 0.0, 0.0, 0.0, 0.0, 0.0, 0.0, 0.0, 0.0, 0.0, 0.0, 0.0, 0.0, 0.0, 0.0, 0.0, 0.0, 0.0, 0.0, 0.0, 0.0, 0.0, 0.0, 0.0, 0.0, 0.0, 0.0, 0.0, 0.0, 0.0, 0.0, 0.0, 0.0, 0.0, 0.0, 0.0, 0.0, 0.0, 0.0, 0.0, 0.0, 0.0, 0.0, 0.0, 0.0, 0.0, 0.0, 0.0, 0.0, 0.0, 0.0, 0.0, 0.0, 0.0, 0.0, 0.0, 0.0, 0.0, 0.0, 0.0, 0.0, 0.0, 0.0, 0.0, 0.0, 0.0, 0.0, 0.0, 0.0, 0.0, 0.0, 0.0, 0.0, 0.0, 0.0, 0.0, 0.0, 0.0, 0.0, 0.0, 0.0, 0.0, 0.0, 0.0, 0.0, 0.0, 0.0, 0.0, 0.0, 0.0, 0.0, 0.0, 0.0, 0.0, 0.0, 0.0, 0.0, 0.0, 0.0, 0.0, 0.0, 0.0, 0.0, 0.0, 0.0, 0.0, 0.0, 0.0, 0.0, 0.0, 0.0, 0.0, 0.0, 0.0, 0.0, 0.0, 0.0, 0.0, 0.0, 0.0, 0.0, 0.0, 0.0, 0.0, 0.0, 0.0, 0.0, 0.0, 0.0, 0.0, 0.0, 0.0, 0.0, 0.0, 0.0, 0.0, 0.0, 0.0, 0.0, 0.0, 0.0, 0.0, 0.0, 0.0, 0.0, 0.0, 0.0, 0.0, 0.0, 0.0, 0.0, 0.0, 0.0, 0.0, 0.0, 0.0, 0.0, 0.0, 0.0, 0.0, 0.0, 0.0, 0.0, 0.0, 0.0, 0.0, 0.0, 0.0, 0.0, 0.0, 0.0, 0.0, 0.0, 0.0, 0.0, 0.0, 0.0, 0.0, 0.0, 0.0, 0.0, 0.0, 0.0, 0.0, 0.0, 0.0, 0.0, 0.0, 0.0, 0.0, 0.0, 0.0, 0.0, 0.0, 0.0, 0.0, 0.0, 0.0, 0.0, 0.0, 0.0, 0.0, 0.0, 0.0, 0.0, 0.0, 0.0, 0.0, 0.0, 0.0, 0.0, 0.0, 0.0, 0.0, 0.0, 0.0, 0.0, 0.0, 0.0, 0.0, 0.0, 0.0, 0.0, 0.0, 0.0, 0.0, 0.0, 0.0, 0.0, 0.0, 0.0, 0.0, 0.0, 0.0, 0.0, 0.0, 0.0, 0.0, 0.0, 0.0, 0.0, 0.0, 0.0, 0.0, 0.0, 0.0, 0.0, 0.0, 0.0, 0.0, 0.0, 0.0, 0.0, 0.0, 0.0, 0.0, 0.0, 0.0, 0.0, 0.0, 0.0, 0.0, 0.0, 0.0, 0.0, 0.0, 0.0, 0.0, 0.0, 0.0, 0.0, 0.0, 0.0, 0.0, 0.0, 0.0, 0.0, 0.0, 0.0, 0.0, 0.0, 0.0, 0.0, 0.0, 0.0, 0.0, 0.0, 0.0, 0.0, 0.0, 0.0, 0.0, 0.0, 0.0, 0.0, 0.0, 0.0, 0.0, 0.0, 0.0, 0.0, 0.0, 0.0, 0.0, 0.0, 0.0, 0.0, 0.0, 0.0, 0.0, 0.0, 0.0, 0.0, 0.0, 0.0, 0.0, 0.0, 0.0, 0.0, 0.0, 0.0, 0.0, 0.0, 0.0, 0.0, 0.0, 0.0, 0.0, 0.0, 0.0, 0.0, 0.0, 0.0, 0.0, 0.0, 0.0, 0.0, 0.0, 0.0, 0.0, 0.0, 0.0, 0.0, 0.0, 0.0, 0.0, 0.0, 0.0, 0.0, 0.0, 0.0, 0.0, 0.0, 0.0, 0.0, 0.0, 0.0, 0.0, 0.0, 0.0, 0.0, 0.0, 0.0, 0.0, 0.0, 0.0, 0.0, 0.0, 0.0, 0.0, 0.0, 0.0, 0.0, 0.0, 0.0, 0.0, 0.0, 0.0, 0.0, 0.0, 0.0, 0.0, 0.0, 0.0, 0.0, 0.0, 0.0, 0.0, 0.0, 0.0, 0.0, 0.0, 0.0, 0.0, 0.0, 0.0, 0.0, 0.0, 0.0, 0.0, 0.0, 0.0, 0.0, 0.0, 0.0, 0.0, 0.0, 0.0, 0.0, 0.0, 0.0, 0.0, 0.0, 0.0, 0.0, 0.0, 0.0, 0.0, 0.0, 0.0, 0.0, 0.0, 0.0, 0.0, 0.0, 0.0, 0.0, 0.0, 0.0, 0.0, 0.0, 0.0, 0.0, 0.0, 0.0, 0.0, 0.0, 0.0, 0.0, 0.0, 0.0, 0.0, 0.0, 0.0, 0.0, 0.0, 0.0, 0.0, 0.0, 0.0, 0.0, 0.0, 0.0, 0.0, 0.0, 0.0, 0.0, 0.0, 0.0, 0.0, 0.0, 0.0, 0.0, 0.0, 0.0, 0.0, 0.0, 0.0, 0.0, 0.0, 0.0, 0.0, 0.0, 0.0, 0.0, 0.0, 0.0, 0.0, 0.0, 0.0, 0.0, 0.0, 0.0, 0.0, 0.0, 0.0, 0.0, 0.0, 0.0, 0.0, 0.0, 0.0, 0.0, 0.0, 0.0, 0.0, 0.0, 0.0, 0.0, 0.0, 0.0, 0.0, 0.0, 0.0, 0.0, 0.0, 0.0, 0.0, 0.0, 0.0, 0.0, 0.0, 0.0, 0.0, 0.0, 0.0, 0.0, 0.0, 0.0, 0.0, 0.0, 0.0, 0.0, 0.0, 0.0, 0.0, 0.0, 0.0, 0.0, 0.0, 0.0, 0.0, 0.0, 0.0, 0.0, 0.0, 0.0, 0.0, 0.0, 0.0, 0.0, 0.0, 0.0, 0.0, 0.0, 0.0, 0.0, 0.0, 0.0, 0.0, 0.0, 0.0, 0.0, 0.0, 0.0, 0.0, 0.0, 0.0, 0.0, 0.0, 0.0, 0.0, 0.0, 0.0, 0.0, 0.0, 0.0, 0.0, 0.0, 0.0, 0.0, 0.0, 0.0, 0.0, 0.0, 0.0, 0.0, 0.0, 0.0, 0.0, 0.0, 0.0, 0.0, 0.0, 0.0, 0.0, 0.0, 0.0, 0.0, 0.0, 0.0, 0.0, 0.0, 0.0, 0.0, 0.0, 0.0, 0.0, 0.0, 0.0, 0.0, 0.0, 0.0, 0.0, 0.0, 0.0, 0.0, 0.0, 0.0, 0.0, 0.0, 0.0, 0.0, 0.0, 0.0, 0.0, 0.0, 0.0, 0.0, 0.0, 0.0, 0.0, 0.0, 0.0, 0.0, 0.0, 0.0, 0.0, 0.0, 0.0, 0.0, 0.0, 0.0, 0.0, 0.0, 0.0, 0.0, 0.0, 0.0, 0.0, 0.0, 0.0, 0.0, 0.0, 0.0, 0.0, 0.0, 0.0, 0.0, 0.0, 0.0, 0.0, 0.0, 0.0, 0.0, 0.0, 0.0, 0.0, 0.0, 0.0, 0.0, 0.0, 0.0, 0.0, 0.0, 0.0, 0.0, 0.0, 0.0, 0.0, 0.0, 0.0, 0.0, 0.0, 0.0, 0.0, 0.0, 0.0, 0.0, 0.0, 0.0, 0.0, 0.0, 0.0, 0.0, 0.0, 0.0, 0.0, 0.0, 0.0, 0.0, 0.0, 0.0, 0.0, 0.0, 0.0, 0.0, 0.0, 0.0, 0.0, 0.0, 0.0, 0.0, 0.0, 0.0, 0.0, 0.0, 0.0, 0.0, 0.0, 0.0, 0.0, 0.0, 0.0, 0.0, 0.0, 0.0, 0.0, 0.0, 0.0, 0.0, 0.0, 0.0, 0.0, 0.0, 0.0, 0.0, 0.0, 0.0, 0.0, 0.0, 0.0, 0.0, 0.0, 0.0, 0.0, 0.0, 0.0, 0.0, 0.0, 0.0, 0.0, 0.0, 0.0, 0.0, 0.0, 0.0, 0.0, 0.0, 0.0, 0.0, 0.0, 0.0, 0.0, 0.0, 0.0, 0.0, 0.0, 0.0, 0.0, 0.0, 0.0, 0.0, 0.0, 0.0, 0.0, 0.0, 0.0, 0.0, 0.0, 0.0, 0.0, 0.0, 0.0, 0.0, 0.0, 0.0, 0.0, 0.0, 0.0, 0.0, 0.0, 0.0, 0.0, 0.0, 0.0, 0.0, 0.0, 0.0, 0.0, 0.0, 0.0, 0.0, 0.0, 0.0, 0.0, 0.0, 0.0, 0.0, 0.0, 0.0, 0.0, 0.0, 0.0, 0.0, 0.0, 0.0, 0.0, 0.0, 0.0, 0.0, 0.0, 0.0, 0.0, 0.0, 0.0, 0.0, 0.0, 0.0, 0.0, 0.0, 0.0, 0.0, 0.0, 0.0, 0.0, 0.0, 0.0, 0.0, 0.0, 0.0, 0.0, 0.0, 0.0, 0.0, 0.0, 0.0, 0.0, 0.0, 0.0, 0.0, 0.0, 0.0, 0.0, 0.0, 0.0, 0.0, 0.0, 0.0, 0.0, 0.0, 0.0, 0.0, 0.0, 0.0, 0.0, 0.0, 0.0, 0.0, 0.0, 0.0, 0.0, 0.0, 0.0, 0.0, 0.0, 0.0, 0.0, 0.0, 0.0, 0.0, 0.0, 0.0, 0.0, 0.0, 0.0, 0.0, 0.0, 0.0, 0.0, 0.0, 0.0, 0.0, 0.0, 0.0, 0.0, 0.0, 0.0, 0.0, 0.0, 0.0, 0.0, 0.0, 0.0, 0.0, 0.0, 0.0, 0.0, 0.0, 0.0, 0.0, 0.0, 0.0, 0.0, 0.0, 0.0, 0.0, 0.0, 0.0, 0.0, 0.0, 0.0, 0.0, 0.0, 0.0, 0.0, 0.0, 0.0, 0.0, 0.0, 0.0, 0.0, 0.0, 0.0, 0.0, 0.0, 0.0, 0.0, 0.0, 0.0, 0.0, 0.0, 0.0, 0.0, 0.0, 0.0, 0.0, 0.0, 0.0, 0.0, 0.0, 0.0, 0.0, 0.0, 0.0, 0.0, 0.0, 0.0, 0.0, 0.0, 0.0, 0.0, 0.0, 0.0, 0.0, 0.0, 0.0, 0.0, 0.0, 0.0, 0.0, 0.0, 0.0, 0.0, 0.0, 0.0, 0.0, 0.0, 0.0, 0.0, 0.0, 0.0, 0.0, 0.0, 0.0, 0.0, 0.0, 0.0, 0.0, 0.0, 0.0, 0.0, 0.0, 0.0, 0.0, 0.0, 0.0, 0.0, 0.0, 0.0, 0.0, 0.0, 0.0, 0.0, 0.0, 0.0, 0.0, 0.0, 0.0, 0.0, 0.0, 0.0, 0.0, 0.0, 0.0, 0.0, 0.0, 0.0, 0.0, 0.0, 0.0, 0.0, 0.0, 0.0, 0.0, 0.0, 0.0, 0.0, 0.0, 0.0, 0.0, 0.0, 0.0, 0.0, 0.0, 0.0, 0.0, 0.0, 0.0, 0.0, 0.0, 0.0, 0.0, 0.0, 0.0, 0.0, 0.0, 0.0, 0.0, 0.0, 0.0, 0.0, 0.0, 0.0, 0.0, 0.0, 0.0, 0.0, 0.0, 0.0, 0.0, 0.0, 0.0, 0.0, 0.0, 0.0, 0.0, 0.0, 0.0, 0.0, 0.0, 0.0, 0.0, 0.0, 0.0, 0.0, 0.0, 0.0, 0.0, 0.0, 0.0, 0.0, 0.0, 0.0, 0.0, 0.0, 0.0, 0.0, 0.0, 0.0, 0.0, 0.0, 0.0, 0.0, 0.0, 0.0, 0.0, 0.0, 0.0, 0.0, 0.0, 0.0, 0.0, 0.0, 0.0, 0.0, 0.0, 0.0, 0.0, 0.0, 0.0, 0.0, 0.0, 0.0, 0.0, 0.0, 0.0, 0.0, 0.0, 0.0, 0.0, 0.0, 0.0, 0.0, 0.0, 0.0, 0.0, 0.0, 0.0, 0.0, 0.0, 0.0, 0.0, 0.0, 0.0, 0.0, 0.0, 0.0, 0.0, 0.0, 0.0, 0.0, 0.0, 0.0, 0.0, 0.0, 0.0, 0.0, 0.0, 0.0, 0.0, 0.0, 0.0, 0.0, 0.0, 0.0, 0.0, 0.0, 0.0, 0.0, 0.0, 0.0, 0.0, 0.0, 0.0, 0.0, 0.0, 0.0, 0.0, 0.0, 0.0, 0.0, 0.0, 0.0, 0.0, 0.0, 0.0, 0.0, 0.0, 0.0, 0.0, 0.0, 0.0, 0.0, 0.0, 0.0, 0.0, 0.0, 0.0, 0.0, 0.0, 0.0, 0.0, 0.0, 0.0, 0.0, 0.0, 0.0, 0.0, 0.0, 0.0, 0.0, 0.0, 0.0, 0.0, 0.0, 0.0, 0.0, 0.0, 0.0, 0.0, 0.0, 0.0, 0.0, 0.0, 0.0, 0.0, 0.0, 0.0, 0.0, 0.0, 0.0, 0.0, 0.0, 0.0, 0.0, 0.0, 0.0, 0.0, 0.0, 0.0, 0.0, 0.0, 0.0, 0.0, 0.0, 0.0, 0.0, 0.0, 0.0, 0.0, 0.0, 0.0, 0.0, 0.0, 0.0, 0.0, 0.0, 0.0, 0.0, 0.0, 0.0, 0.0, 0.0, 0.0, 0.0, 0.0, 0.0, 0.0, 0.0, 0.0, 0.0, 0.0, 0.0, 0.0, 0.0, 0.0, 0.0, 0.0, 0.0, 0.0, 0.0, 0.0, 0.0, 0.0, 0.0, 0.0, 0.0, 0.0, 0.0, 0.0, 0.0, 0.0, 0.0, 0.0, 0.0, 0.0, 0.0, 0.0, 0.0, 0.0, 0.0, 0.0, 0.0, 0.0, 0.0, 0.0, 0.0, 0.0, 0.0, 0.0, 0.0, 0.0, 0.0, 0.0, 0.0, 0.0, 0.0, 0.0, 0.0, 0.0, 0.0, 0.0, 0.0, 0.0, 0.0, 0.0, 0.0, 0.0, 0.0, 0.0, 0.0, 0.0, 0.0, 0.0, 0.0, 0.0, 0.0, 0.0, 0.0, 0.0, 0.0, 0.0, 0.0, 0.0, 0.0, 0.0, 0.0, 0.0, 0.0, 0.0, 0.0, 0.0, 0.0, 0.0, 0.0, 0.0, 0.0, 0.0, 0.0, 0.0, 0.0, 0.0, 0.0, 0.0, 0.0, 0.0, 0.0, 0.0, 0.0, 0.0, 0.0, 0.0, 0.0, 0.0, 0.0, 0.0, 0.0, 0.0, 0.0, 0.0, 0.0, 0.0, 0.0, 0.0, 0.0, 0.0, 0.0, 0.0, 0.0, 0.0, 0.0, 0.0, 0.0, 0.0, 0.0, 0.0, 0.0, 0.0, 0.0, 0.0, 0.0, 0.0, 0.0, 0.0, 0.0, 0.0, 0.0, 0.0, 0.0, 0.0, 0.0, 0.0, 0.0, 0.0, 0.0, 0.0, 0.0, 0.0, 0.0, 0.0, 0.0, 0.0, 0.0, 0.0, 0.0, 0.0, 0.0, 0.0, 0.0, 0.0, 0.0, 0.0, 0.0, 0.0, 0.0, 0.0, 0.0, 0.0, 0.0, 0.0, 0.0, 0.0, 0.0, 0.0, 0.0, 0.0, 0.0, 0.0, 0.0, 0.0, 0.0, 0.0, 0.0, 0.0, 0.0, 0.0, 0.0, 0.0, 0.0, 0.0, 0.0, 0.0, 0.0, 0.0, 0.0, 0.0, 0.0, 0.0, 0.0, 0.0, 0.0, 0.0, 0.0, 0.0, 0.0, 0.0, 0.0, 0.0, 0.0, 0.0, 0.0, 0.0, 0.0, 0.0, 0.0, 0.0, 0.0, 0.0, 0.0, 0.0, 0.0, 0.0, 0.0, 0.0, 0.0, 0.0, 0.0, 0.0, 0.0, 0.0, 0.0, 0.0, 0.0, 0.0, 0.0, 0.0, 0.0, 0.0, 0.0, 0.0, 0.0, 0.0, 0.0, 0.0, 0.0, 0.0, 0.0, 0.0, 0.0, 0.0, 0.0, 0.0, 0.0, 0.0, 0.0, 0.0, 0.0, 0.0, 0.0, 0.0, 0.0, 0.0, 0.0, 0.0, 0.0, 0.0, 0.0, 0.0, 0.0, 0.0, 0.0, 0.0, 0.0, 0.0, 0.0, 0.0, 0.0, 0.0, 0.0, 0.0, 0.0, 0.0, 0.0, 0.0, 0.0, 0.0, 0.0, 0.0, 0.0, 0.0, 0.0, 0.0, 0.0, 0.0, 0.0, 0.0, 0.0, 0.0, 0.0, 0.0, 0.0, 0.0, 0.0, 0.0, 0.0, 0.0, 0.0, 0.0, 0.0, 0.0, 0.0, 0.0, 0.0, 0.0, 0.0, 0.0, 0.0, 0.0, 0.0, 0.0, 0.0, 0.0, 0.0, 0.0, 0.0, 0.0, 0.0, 0.0, 0.0, 0.0, 0.0, 0.0, 0.0, 0.0, 0.0, 0.0, 0.0, 0.0, 0.0, 0.0, 0.0, 0.0, 0.0, 0.0, 0.0, 0.0, 0.0, 0.0, 0.0, 0.0, 0.0, 0.0, 0.0, 0.0, 0.0, 0.0, 0.0, 0.0, 0.0, 0.0, 0.0, 0.0, 0.0, 0.0, 0.0, 0.0, 0.0, 0.0, 0.0, 0.0, 0.0, 0.0, 0.0, 0.0, 0.0, 0.0, 0.0, 0.0, 0.0, 0.0, 0.0, 0.0, 0.0, 0.0, 0.0, 0.0, 0.0, 0.0, 0.0, 0.0, 0.0, 0.0, 0.0, 0.0, 0.0, 0.0, 0.0, 0.0, 0.0, 0.0, 0.0, 0.0, 0.0, 0.0, 0.0, 0.0, 0.0, 0.0, 0.0, 0.0, 0.0, 0.0, 0.0, 0.0, 0.0, 0.0, 0.0, 0.0, 0.0, 0.0, 0.0, 0.0, 0.0, 0.0, 0.0, 0.0, 0.0, 0.0, 0.0, 0.0, 0.0, 0.0, 0.0, 0.0, 0.0, 0.0, 0.0, 0.0, 0.0, 0.0, 0.0, 0.0, 0.0, 0.0, 0.0, 0.0, 0.0, 0.0, 0.0, 0.0, 0.0, 0.0, 0.0, 0.0, 0.0, 0.0, 0.0, 0.0, 0.0, 0.0, 0.0, 0.0, 0.0, 0.0, 0.0, 0.0, 0.0, 0.0, 0.0, 0.0, 0.0, 0.0, 0.0, 0.0, 0.0, 0.0, 0.0, 0.0, 0.0, 0.0, 0.0, 0.0, 0.0, 0.0, 0.0, 0.0, 0.0, 0.0, 0.0, 0.0, 0.0, 0.0, 0.0, 0.0, 0.0, 0.0, 0.0, 0.0, 0.0, 0.0, 0.0, 0.0, 0.0, 0.0, 0.0, 0.0, 0.0, 0.0, 0.0, 0.0, 0.0, 0.0, 0.0, 0.0, 0.0, 0.0, 0.0, 0.0, 0.0, 0.0, 0.0, 0.0, 0.0, 0.0, 0.0, 0.0, 0.0, 0.0, 0.0, 0.0, 0.0, 0.0, 0.0, 0.0, 0.0, 0.0, 0.0, 0.0, 0.0, 0.0, 0.0, 0.0, 0.0, 0.0, 0.0, 0.0, 0.0, 0.0, 0.0, 0.0, 0.0, 0.0, 0.0, 0.0, 0.0, 0.0, 0.0, 0.0, 0.0, 0.0, 0.0, 0.0, 0.0, 0.0, 0.0, 0.0, 0.0, 0.0, 0.0, 0.0, 0.0, 0.0, 0.0, 0.0, 0.0, 0.0, 0.0, 0.0, 0.0, 0.0, 0.0, 0.0, 0.0, 0.0, 0.0, 0.0, 0.0, 0.0, 0.0, 0.0, 0.0, 0.0, 0.0, 0.0, 0.0, 0.0, 0.0, 0.0, 0.0, 0.0, 0.0, 0.0, 0.0, 0.0, 0.0, 0.0, 0.0, 0.0, 0.0, 0.0, 0.0, 0.0, 0.0, 0.0, 0.0, 0.0, 0.0, 0.0, 0.0, 0.0, 0.0, 0.0, 0.0, 0.0, 0.0, 0.0, 0.0, 0.0, 0.0, 0.0, 0.0, 0.0, 0.0, 0.0, 0.0, 0.0, 0.0, 0.0, 0.0, 0.0, 0.0, 0.0, 0.0, 0.0, 0.0, 0.0, 0.0, 0.0, 0.0, 0.0, 0.0, 0.0, 0.0, 0.0, 0.0, 0.0, 0.0, 0.0, 0.0, 0.0, 0.0, 0.0, 0.0, 0.0, 0.0, 0.0, 0.0, 0.0, 0.0, 0.0, 0.0, 0.0, 0.0, 0.0, 0.0, 0.0, 0.0, 0.0, 0.0, 0.0, 0.0, 0.0, 0.0, 0.0, 0.0, 0.0, 0.0, 0.0, 0.0, 0.0, 0.0, 0.0, 0.0, 0.0, 0.0, 0.0, 0.0, 0.0, 0.0, 0.0, 0.0, 0.0, 0.0, 0.0, 0.0, 0.0, 0.0, 0.0, 0.0, 0.0, 0.0, 0.0, 0.0, 0.0, 0.0, 0.0, 0.0, 0.0, 0.0, 0.0, 0.0, 0.0, 0.0, 0.0, 0.0, 0.0, 0.0, 0.0, 0.0, 0.0, 0.0, 0.0, 0.0, 0.0, 0.0, 0.0, 0.0, 0.0, 0.0, 0.0, 0.0, 0.0, 0.0, 0.0, 0.0, 0.0, 0.0, 0.0, 0.0, 0.0, 0.0, 0.0, 0.0, 0.0, 0.0, 0.0, 0.0, 0.0, 0.0, 0.0, 0.0, 0.0, 0.0, 0.0, 0.0, 0.0, 0.0, 0.0, 0.0, 0.0, 0.0, 0.0, 0.0, 0.0, 0.0, 0.0, 0.0, 0.0, 0.0, 0.0, 0.0, 0.0, 0.0, 0.0, 0.0, 0.0, 0.0, 0.0, 0.0, 0.0, 0.0, 0.0, 0.0, 0.0, 0.0, 0.0, 0.0, 0.0, 0.0, 0.0, 0.0, 0.0, 0.0, 0.0, 0.0, 0.0, 0.0, 0.0, 0.0, 0.0, 0.0, 0.0, 0.0, 0.0, 0.0, 0.0, 0.0, 0.0, 0.0, 0.0, 0.0, 0.0, 0.0, 0.0, 0.0, 0.0, 0.0, 0.0, 0.0, 0.0, 0.0, 0.0, 0.0, 0.0, 0.0, 0.0, 0.0, 0.0, 0.0, 0.0, 0.0, 0.0, 0.0, 0.0, 0.0, 0.0, 0.0, 0.0, 0.0, 0.0, 0.0, 0.0, 0.0, 0.0, 0.0, 0.0, 0.0, 0.0, 0.0, 0.0, 0.0, 0.0, 0.0, 0.0, 0.0, 0.0, 0.0, 0.0, 0.0, 0.0, 0.0, 0.0, 0.0, 0.0, 0.0, 0.0, 0.0, 0.0, 0.0, 0.0, 0.0, 0.0, 0.0, 0.0, 0.0, 0.0, 0.0, 0.0, 0.0, 0.0, 0.0, 0.0, 0.0, 0.0, 0.0, 0.0, 0.0, 0.0, 0.0, 0.0, 0.0, 0.0, 0.0, 0.0, 0.0, 0.0, 0.0, 0.0, 0.0, 0.0, 0.0, 0.0, 0.0, 0.0, 0.0, 0.0, 0.0, 0.0, 0.0, 0.0, 0.0, 0.0, 0.0, 0.0, 0.0, 0.0, 0.0, 0.0, 0.0, 0.0, 0.0, 0.0, 0.0, 0.0, 0.0, 0.0, 0.0, 0.0, 0.0, 0.0, 0.0, 0.0, 0.0, 0.0, 0.0, 0.0, 0.0, 0.0, 0.0, 0.0, 0.0, 0.0, 0.0, 0.0, 0.0, 0.0, 0.0, 0.0, 0.0, 0.0, 0.0, 0.0, 0.0, 0.0, 0.0, 0.0, 0.0, 0.0, 0.0, 0.0, 0.0, 0.0, 0.0, 0.0, 0.0, 0.0, 0.0, 0.0, 0.0, 0.0, 0.0, 0.0, 0.0, 0.0, 0.0, 0.0, 0.0, 0.0, 0.0, 0.0, 0.0, 0.0, 0.0, 0.0, 0.0, 0.0, 0.0, 0.0, 0.0, 0.0, 0.0, 0.0, 0.0, 0.0, 0.0, 0.0, 0.0, 0.0, 0.0, 0.0, 0.0, 0.0, 0.0, 0.0, 0.0, 0.0, 0.0, 0.0, 0.0, 0.0, 0.0, 0.0, 0.0, 0.0, 0.0, 0.0, 0.0, 0.0, 0.0, 0.0, 0.0, 0.0, 0.0, 0.0, 0.0, 0.0, 0.0, 0.0, 0.0, 0.0, 0.0, 0.0, 0.0, 0.0, 0.0, 0.0, 0.0, 0.0, 0.0, 0.0, 0.0, 0.0, 0.0, 0.0, 0.0, 0.0, 0.0, 0.0, 0.0, 0.0, 0.0, 0.0, 0.0, 0.0, 0.0, 0.0, 0.0, 0.0, 0.0, 0.0, 0.0, 0.0, 0.0, 0.0, 0.0, 0.0, 0.0, 0.0, 0.0, 0.0, 0.0, 0.0, 0.0, 0.0, 0.0, 0.0, 0.0, 0.0, 0.0, 0.0, 0.0, 0.0, 0.0, 0.0, 0.0, 0.0, 0.0, 0.0, 0.0, 0.0, 0.0, 0.0, 0.0, 0.0, 0.0, 0.0, 0.0, 0.0, 0.0, 0.0, 0.0, 0.0, 0.0, 0.0, 0.0, 0.0, 0.0, 0.0, 0.0, 0.0, 0.0, 0.0, 0.0, 0.0, 0.0, 0.0, 0.0, 0.0, 0.0, 0.0, 0.0, 0.0, 0.0, 0.0, 0.0, 0.0, 0.0, 0.0, 0.0, 0.0, 0.0, 0.0, 0.0, 0.0, 0.0, 0.0, 0.0, 0.0, 0.0, 0.0, 0.0, 0.0, 0.0, 0.0, 0.0, 0.0, 0.0, 0.0, 0.0, 0.0, 0.0, 0.0, 0.0, 0.0, 0.0, 0.0, 0.0, 0.0, 0.0, 0.0, 0.0, 0.0, 0.0, 0.0, 0.0, 0.0, 0.0, 0.0, 0.0, 0.0, 0.0, 0.0, 0.0, 0.0, 0.0, 0.0, 0.0, 0.0, 0.0, 0.0, 0.0, 0.0, 0.0, 0.0, 0.0, 0.0, 0.0, 0.0, 0.0, 0.0, 0.0, 0.0, 0.0, 0.0, 0.0, 0.0, 0.0, 0.0, 0.0, 0.0, 0.0, 0.0, 0.0, 0.0, 0.0, 0.0, 0.0, 0.0, 0.0, 0.0, 0.0, 0.0, 0.0, 0.0, 0.0, 0.0, 0.0, 0.0, 0.0, 0.0, 0.0, 0.0, 0.0, 0.0, 0.0, 0.0, 0.0, 0.0, 0.0, 0.0, 0.0, 0.0, 0.0, 0.0, 0.0, 0.0, 0.0, 0.0, 0.0, 0.0, 0.0, 0.0, 0.0, 0.0, 0.0, 0.0, 0.0, 0.0, 0.0, 0.0, 0.0, 0.0, 0.0, 0.0, 0.0, 0.0, 0.0, 0.0, 0.0, 0.0, 0.0, 0.0, 0.0, 0.0, 0.0, 0.0, 0.0, 0.0, 0.0, 0.0, 0.0, 0.0, 0.0, 0.0, 0.0, 0.0, 0.0, 0.0, 0.0, 0.0, 0.0, 0.0, 0.0, 0.0, 0.0, 0.0, 0.0, 0.0, 0.0, 0.0, 0.0, 0.0, 0.0, 0.0, 0.0, 0.0, 0.0, 0.0, 0.0, 0.0, 0.0, 0.0, 0.0, 0.0, 0.0, 0.0, 0.0, 0.0, 0.0, 0.0, 0.0, 0.0, 0.0, 0.0, 0.0, 0.0, 0.0, 0.0, 0.0, 0.0, 0.0, 0.0, 0.0, 0.0, 0.0, 0.0, 0.0, 0.0, 0.0, 0.0, 0.0, 0.0, 0.0, 0.0, 0.0, 0.0, 0.0, 0.0, 0.0, 0.0, 0.0, 0.0, 0.0, 0.0, 0.0, 0.0, 0.0, 0.0, 0.0, 0.0, 0.0, 0.0, 0.0, 0.0, 0.0, 0.0, 0.0, 0.0, 0.0, 0.0, 0.0, 0.0, 0.0, 0.0, 0.0, 0.0, 0.0, 0.0, 0.0, 0.0, 0.0, 0.0, 0.0, 0.0, 0.0, 0.0, 0.0, 0.0, 0.0, 0.0, 0.0, 0.0, 0.0, 0.0, 0.0, 0.0, 0.0, 0.0, 0.0, 0.0, 0.0, 0.0, 0.0, 0.0, 0.0, 0.0, 0.0, 0.0, 0.0, 0.0, 0.0, 0.0, 0.0, 0.0, 0.0, 0.0, 0.0, 0.0, 0.0, 0.0, 0.0, 0.0, 0.0, 0.0, 0.0, 0.0, 0.0, 0.0, 0.0, 0.0, 0.0, 0.0, 0.0, 0.0, 0.0, 0.0, 0.0, 0.0, 0.0, 0.0, 0.0, 0.0, 0.0, 0.0, 0.0, 0.0, 0.0, 0.0, 0.0, 0.0, 0.0, 0.0, 0.0, 0.0, 0.0, 0.0, 0.0, 0.0, 0.0, 0.0, 0.0, 0.0, 0.0, 0.0, 0.0, 0.0, 0.0, 0.0, 0.0, 0.0, 0.0, 0.0, 0.0, 0.0, 0.0, 0.0, 0.0])
me_box.materials.append(mat_b0b0b0)
me_box.use_remesh_preserve_volume = False
me_box.use_remesh_preserve_attributes = False
me_box.use_mirror_vertex_groups = False
me_box.update()
me_box.normals_split_custom_set([tuple(v) for v in zip(*[iter([0.0, 0.0, -1.0, 0.0, 0.0, -1.0, 0.0, 0.0, -1.0, 0.0, 0.0, -1.0, -0.9724, 0.0, 0.2334, -1.0, 0.0, 0.0, -1.0, 0.0, 0.0, -0.9724, 0.0, 0.2334, 0.0, 0.0, 1.0, 0.0, 0.0, 1.0, 0.0, 0.0, 1.0, 0.0, 0.0, 1.0, 0.9722, 0.0, 0.234, 1.0, 0.0, 0.0, 1.0, 0.0, 0.0, 0.9722, 0.0, 0.234, -0.9724, 0.0, 0.2334, -0.891, 0.0, 0.454, -0.891, 0.0, 0.454, -0.9724, 0.0, 0.2334, 0.8905, 0.0, 0.4549, 0.9722, 0.0, 0.234, 0.9722, 0.0, 0.234, 0.8905, 0.0, 0.4549, 0.0, 0.0, 1.0, 0.0, 0.0, 1.0, 0.0, 0.0, 1.0, 0.0, 0.0, 1.0, -0.458, 0.0, -0.8889, -0.458, 0.0, -0.8889, -0.458, 0.0, -0.8889, -0.458, 0.0, -0.8889, -0.0003001, 0.0, 1.0, -0.0003001, 0.0, 1.0, -0.0003001, 0.0, 1.0, -0.0003001, 0.0, 1.0, 0.9377, 0.0, -0.3475, 0.9377, 0.0, -0.3475, 0.9377, 0.0, -0.3475, 0.9377, 0.0, -0.3475, 0.8936, 0.0, -0.4489, 0.8936, 0.0, -0.4489, 0.8936, 0.0, -0.4489, 0.8936, 0.0, -0.4489, -0.893, 0.0, -0.45, -0.893, 0.0, -0.45, -0.893, 0.0, -0.45, -0.893, 0.0, -0.45, 0.0, 1.0, 0.0, 0.0, 1.0, 0.0, 0.0, 1.0, 2.101e-05, 0.0, 1.0, 2.101e-05, 0.0, 1.0, 2.101e-05, 0.0, 1.0, 2.101e-05, 0.0, 1.0, 7.004e-06, 0.0, 1.0, 7.004e-06, 0.0, 1.0, 7.004e-06, 0.0, 1.0, 7.004e-06, 0.0, 1.0, 0.0, 0.0, 1.0, 0.0, 0.0, 1.0, 0.0, 0.0, 1.0, 0.0, 0.0, 1.0, 2.086e-05, 0.0, 1.0, 2.086e-05, 0.0, 1.0, 2.086e-05, 0.0, 1.0, 2.086e-05, 0.0, 1.0, 6.953e-06, 0.0, 1.0, 6.953e-06, 0.0, 1.0, 6.953e-06, 0.0, 1.0, 6.953e-06, 0.0, 1.0, 0.0, 0.0, 1.0, 0.0, 0.0, 1.0, 0.0, 0.0, 1.0, 0.0, 0.0, 1.0, 2.071e-05, 0.0, 1.0, 1.035e-05, 0.0, 1.0, 1.035e-05, 0.0, 1.0, 2.071e-05, 0.0, 1.0, 6.903e-06, 0.0, 1.0, 3.452e-06, 0.0, 1.0, 3.452e-06, 0.0, 1.0, 6.903e-06, 0.0, 1.0, 0.0, 0.0, 1.0, 0.0, 0.0, 1.0, 0.0, 0.0, 1.0, 0.0, 0.0, 1.0, 2.056e-05, 0.0, 1.0, 1.028e-05, 0.0, 1.0, 1.028e-05, 0.0, 1.0, 2.056e-05, 0.0, 1.0, 6.854e-06, 0.0, 1.0, 3.427e-06, 0.0, 1.0, 3.427e-06, 0.0, 1.0, 6.854e-06, 0.0, 1.0, 0.0, 0.0, 1.0, 0.0, 0.0, 1.0, 0.0, 0.0, 1.0, 0.0, 0.0, 1.0, 2.041e-05, 0.0, 1.0, 1.021e-05, 0.0, 1.0, 1.021e-05, 0.0, 1.0, 2.041e-05, 0.0, 1.0, 6.805e-06, 0.0, 1.0, 3.402e-06, 0.0, 1.0, 3.402e-06, 0.0, 1.0, 6.805e-06, 0.0, 1.0, 0.0, 0.0, 1.0, 0.0, 0.0, 1.0, 0.0, 0.0, 1.0, 0.0, 0.0, 1.0, 2.027e-05, 0.0, 1.0, 1.013e-05, 0.0, 1.0, 1.013e-05, 0.0, 1.0, 2.027e-05, 0.0, 1.0, 6.757e-06, 0.0, 1.0, 3.378e-06, 0.0, 1.0, 3.378e-06, 0.0, 1.0, 6.757e-06, 0.0, 1.0, 0.0, 0.0, 1.0, 0.0, 0.0, 1.0, 0.0, 0.0, 1.0, 0.0, 0.0, 1.0, 2.013e-05, 0.0, 1.0, 1.006e-05, 0.0, 1.0, 1.006e-05, 0.0, 1.0, 2.013e-05, 0.0, 1.0, 6.709e-06, 0.0, 1.0, 3.355e-06, 0.0, 1.0, 3.355e-06, 0.0, 1.0, 6.709e-06, 0.0, 1.0, 0.0, 0.0, 1.0, 0.0, 0.0, 1.0, 0.0, 0.0, 1.0, 0.0, 0.0, 1.0, 1.999e-05, 0.0, 1.0, 9.993e-06, 0.0, 1.0, 9.993e-06, 0.0, 1.0, 1.999e-05, 0.0, 1.0, 6.662e-06, 0.0, 1.0, 3.331e-06, 0.0, 1.0, 3.331e-06, 0.0, 1.0, 6.662e-06, 0.0, 1.0, 0.0, 0.0, 1.0, 0.0, 0.0, 1.0, 0.0, 0.0, 1.0, 0.0, 0.0, 1.0, 9.923e-06, 0.0, 1.0, 9.923e-06, 0.0, 1.0, 9.923e-06, 0.0, 1.0, 9.923e-06, 0.0, 1.0, 3.308e-06, 0.0, 1.0, 3.308e-06, 0.0, 1.0, 3.308e-06, 0.0, 1.0, 3.308e-06, 0.0, 1.0, 0.0, 0.0, 1.0, 0.0, 0.0, 1.0, 0.0, 0.0, 1.0, 0.0, 0.0, 1.0, 9.855e-06, 0.0, 1.0, 9.855e-06, 0.0, 1.0, 9.855e-06, 0.0, 1.0, 9.855e-06, 0.0, 1.0, 3.285e-06, 0.0, 1.0, 3.285e-06, 0.0, 1.0, 3.285e-06, 0.0, 1.0, 3.285e-06, 0.0, 1.0, 0.0, 0.0, 1.0, 0.0, 0.0, 1.0, 0.0, 0.0, 1.0, 0.0, 0.0, 1.0, 0.0, 0.0, 1.0, 0.0, 0.0, -1.0, 0.0, 0.0, -1.0, 0.0, 0.0, -1.0, 2.101e-05, 0.0, -1.0, 2.101e-05, 0.0, -1.0, 2.101e-05, 0.0, -1.0, 2.101e-05, 0.0, -1.0, 7.004e-06, 0.0, -1.0, 7.004e-06, 0.0, -1.0, 7.004e-06, 0.0, -1.0, 7.004e-06, 0.0, -1.0, 0.0, 0.0, -1.0, 0.0, 0.0, -1.0, 0.0, 0.0, -1.0, 0.0, 0.0, -1.0, 2.086e-05, 0.0, -1.0, 2.086e-05, 0.0, -1.0, 2.086e-05, 0.0, -1.0, 2.086e-05, 0.0, -1.0, 6.953e-06, 0.0, -1.0, 6.953e-06, 0.0, -1.0, 6.953e-06, 0.0, -1.0, 6.953e-06, 0.0, -1.0, 0.0, 0.0, -1.0, 0.0, 0.0, -1.0, 0.0, 0.0, -1.0, 0.0, 0.0, -1.0, 1.035e-05, 0.0, -1.0, 2.071e-05, 0.0, -1.0, 2.071e-05, 0.0, -1.0, 1.035e-05, 0.0, -1.0, 3.452e-06, 0.0, -1.0, 6.903e-06, 0.0, -1.0, 6.903e-06, 0.0, -1.0, 3.452e-06, 0.0, -1.0, 0.0, 0.0, -1.0, 0.0, 0.0, -1.0, 0.0, 0.0, -1.0, 0.0, 0.0, -1.0, 1.028e-05, 0.0, -1.0, 2.056e-05, 0.0, -1.0, 2.056e-05, 0.0, -1.0, 1.028e-05, 0.0, -1.0, 3.427e-06, 0.0, -1.0, 6.854e-06, 0.0, -1.0, 6.854e-06, 0.0, -1.0, 3.427e-06, 0.0, -1.0, 0.0, 0.0, -1.0, 0.0, 0.0, -1.0, 0.0, 0.0, -1.0, 0.0, 0.0, -1.0, 1.021e-05, 0.0, -1.0, 2.041e-05, 0.0, -1.0, 2.041e-05, 0.0, -1.0, 1.021e-05, 0.0, -1.0, 3.402e-06, 0.0, -1.0, 6.805e-06, 0.0, -1.0, 6.805e-06, 0.0, -1.0, 3.402e-06, 0.0, -1.0, 0.0, 0.0, -1.0, 0.0, 0.0, -1.0, 0.0, 0.0, -1.0, 0.0, 0.0, -1.0, 1.013e-05, 0.0, -1.0, 2.027e-05, 0.0, -1.0, 2.027e-05, 0.0, -1.0, 1.013e-05, 0.0, -1.0, 3.378e-06, 0.0, -1.0, 6.757e-06, 0.0, -1.0, 6.757e-06, 0.0, -1.0, 3.378e-06, 0.0, -1.0, 0.0, 0.0, -1.0, 0.0, 0.0, -1.0, 0.0, 0.0, -1.0, 0.0, 0.0, -1.0, 1.006e-05, 0.0, -1.0, 2.013e-05, 0.0, -1.0, 2.013e-05, 0.0, -1.0, 1.006e-05, 0.0, -1.0, 3.355e-06, 0.0, -1.0, 6.709e-06, 0.0, -1.0, 6.709e-06, 0.0, -1.0, 3.355e-06, 0.0, -1.0, 0.0, 0.0, -1.0, 0.0, 0.0, -1.0, 0.0, 0.0, -1.0, 0.0, 0.0, -1.0, 9.993e-06, 0.0, -1.0, 1.999e-05, 0.0, -1.0, 1.999e-05, 0.0, -1.0, 9.993e-06, 0.0, -1.0, 3.331e-06, 0.0, -1.0, 6.662e-06, 0.0, -1.0, 6.662e-06, 0.0, -1.0, 3.331e-06, 0.0, -1.0, 0.0, 0.0, -1.0, 0.0, 0.0, -1.0, 0.0, 0.0, -1.0, 0.0, 0.0, -1.0, 9.923e-06, 0.0, -1.0, 9.923e-06, 0.0, -1.0, 9.923e-06, 0.0, -1.0, 9.923e-06, 0.0, -1.0, 3.308e-06, 0.0, -1.0, 3.308e-06, 0.0, -1.0, 3.308e-06, 0.0, -1.0, 3.308e-06, 0.0, -1.0, 0.0, 0.0, -1.0, 0.0, 0.0, -1.0, 0.0, 0.0, -1.0, 0.0, 0.0, -1.0, 9.855e-06, 0.0, -1.0, 9.855e-06, 0.0, -1.0, 9.855e-06, 0.0, -1.0, 9.855e-06, 0.0, -1.0, 3.285e-06, 0.0, -1.0, 3.285e-06, 0.0, -1.0, 3.285e-06, 0.0, -1.0, 3.285e-06, 0.0, -1.0, 0.0, 0.0, -1.0, 0.0, 0.0, -1.0, 0.0, 0.0, -1.0, 0.0, 0.0, -1.0, 0.0, 0.0, -1.0, 0.0, 0.0, -1.0, 0.0, 0.0, -1.0, 0.0, 0.0, -1.0, 0.0, 0.0, -1.0, 0.0, 0.0, -1.0, 0.0, 0.0, -1.0, 0.0, 0.0, -1.0, 0.0, 0.0, -1.0, 0.0, 0.0, -1.0, 0.0, 0.0, -1.0, 0.0, 0.0, -1.0, 0.0, 0.0, -1.0, 0.0, 0.0, -1.0, 0.0, 0.0, -1.0, 0.0, 0.0, -1.0, 0.0, 0.0, -1.0, 0.0, 0.0, -1.0, 0.0, 0.0, -1.0, 0.0, 0.0, -1.0, 0.0, 0.0, -1.0, 0.0, 0.0, -1.0, 0.0, 0.0, -1.0, 0.0, 0.0, -1.0, 0.0, 0.0, -1.0, 0.0, 0.0, 1.0, -4.86e-06, 0.0, 1.0, 0.0, 0.0, 1.0, 1.035e-05, 0.0, 1.0, -2.062e-06, 0.0, 1.0, -2.062e-06, 0.0, 1.0, 1.035e-05, 0.0, 1.0, 3.452e-06, 0.0, 1.0, 0.0, 0.0, 1.0, 0.0, 0.0, 1.0, 3.452e-06, 0.0, 1.0, 0.0, 0.0, 1.0, -2.765e-06, 0.0, 1.0, -2.765e-06, 0.0, 1.0, 0.0, 0.0, 1.0, 1.028e-05, 0.0, 1.0, -2.054e-06, 0.0, 1.0, -2.054e-06, 0.0, 1.0, 1.028e-05, 0.0, 1.0, 3.427e-06, 0.0, 1.0, 0.0, 0.0, 1.0, 0.0, 0.0, 1.0, 3.427e-06, 0.0, 1.0, 0.0, 0.0, 1.0, -2.756e-06, 0.0, 1.0, -2.756e-06, 0.0, 1.0, 0.0, 0.0, 1.0, 1.021e-05, 0.0, 1.0, -2.046e-06, 0.0, 1.0, -2.046e-06, 0.0, 1.0, 1.021e-05, 0.0, 1.0, 3.402e-06, 0.0, 1.0, 0.0, 0.0, 1.0, 0.0, 0.0, 1.0, 3.402e-06, 0.0, 1.0, 0.0, 0.0, 1.0, -2.747e-06, 0.0, 1.0, -2.747e-06, 0.0, 1.0, 0.0, 0.0, 1.0, 1.013e-05, 0.0, 1.0, -2.038e-06, 0.0, 1.0, -2.038e-06, 0.0, 1.0, 1.013e-05, 0.0, 1.0, 3.378e-06, 0.0, 1.0, 0.0, 0.0, 1.0, 0.0, 0.0, 1.0, 3.378e-06, 0.0, 1.0, 0.0, 0.0, 1.0, -2.738e-06, 0.0, 1.0, -2.738e-06, 0.0, 1.0, 0.0, 0.0, 1.0, 1.006e-05, 0.0, 1.0, -2.03e-06, 0.0, 1.0, -2.03e-06, 0.0, 1.0, 1.006e-05, 0.0, 1.0, 3.355e-06, 0.0, 1.0, 0.0, 0.0, 1.0, 0.0, 0.0, 1.0, 3.355e-06, 0.0, 1.0, 0.0, 0.0, 1.0, -2.73e-06, 0.0, 1.0, -2.73e-06, 0.0, 1.0, 0.0, 0.0, 1.0, 9.993e-06, 0.0, 1.0, -2.022e-06, 0.0, 1.0, -2.022e-06, 0.0, 1.0, 9.993e-06, 0.0, 1.0, 3.331e-06, 0.0, 1.0, 0.0, 0.0, 1.0, 0.0, 0.0, 1.0, 3.331e-06, 0.0, 1.0, 0.0, 0.0, 1.0, -2.721e-06, 0.0, 1.0, -2.721e-06, 0.0, 1.0, 0.0, 0.0, 1.0, 9.923e-06, 0.0, 1.0, -2.014e-06, 0.0, 1.0, -2.014e-06, 0.0, 1.0, 9.923e-06, 0.0, 1.0, 3.308e-06, 0.0, 1.0, 0.0, 0.0, 1.0, 0.0, 0.0, 1.0, 3.308e-06, 0.0, 1.0, 0.0, 0.0, 1.0, -2.712e-06, 0.0, 1.0, -2.712e-06, 0.0, 1.0, 0.0, 0.0, 1.0, 9.855e-06, 0.0, 1.0, -2.006e-06, 0.0, 1.0, -2.006e-06, 0.0, 1.0, 9.855e-06, 0.0, 1.0, 3.285e-06, 0.0, 1.0, -2.706e-06, 0.0, 1.0, -2.706e-06, 0.0, 1.0, 3.285e-06, 0.0, 1.0, 0.0, 0.0, 1.0, -2.001e-06, 0.0, 1.0, -2.001e-06, 0.0, 1.0, 0.0, 0.0, 1.0, 0.0, 0.0, 1.0, 0.0, 0.0, 1.0, 0.0, 0.0, 1.0, 0.0, 0.0, 1.0, 0.0, 0.0, 1.0, 0.0, 0.0, 1.0, 0.0, 0.0, 1.0, 0.0, 0.0, 1.0, 0.0, 0.0, 1.0, 0.0, 0.0, 1.0, 0.0, 0.0, 1.0, 0.0, 0.0, 1.0, 0.0, 0.0, 1.0, 0.0, 0.0, 1.0, 0.0, 0.0, 1.0, 0.0, 0.0, 1.0, 0.0, 0.0, 1.0, 0.0, 0.0, 1.0, 0.0, 0.0, 1.0, 0.0, 0.0, 1.0, 0.0, 0.0, 1.0, 0.0, 0.0, 1.0, 0.0, 0.0, 1.0, 0.0, 0.0, 1.0, 0.0, 0.0, 1.0, 0.0, 0.0, -1.0, 0.0, 0.0, -1.0, -4.86e-06, 0.0, -1.0, -2.062e-06, 0.0, -1.0, 1.035e-05, 0.0, -1.0, 1.035e-05, 0.0, -1.0, -2.062e-06, 0.0, -1.0, 0.0, 0.0, -1.0, 3.452e-06, 0.0, -1.0, 3.452e-06, 0.0, -1.0, 0.0, 0.0, -1.0, -2.765e-06, 0.0, -1.0, 0.0, 0.0, -1.0, 0.0, 0.0, -1.0, -2.765e-06, 0.0, -1.0, -2.054e-06, 0.0, -1.0, 1.028e-05, 0.0, -1.0, 1.028e-05, 0.0, -1.0, -2.054e-06, 0.0, -1.0, 0.0, 0.0, -1.0, 3.427e-06, 0.0, -1.0, 3.427e-06, 0.0, -1.0, 0.0, 0.0, -1.0, -2.756e-06, 0.0, -1.0, 0.0, 0.0, -1.0, 0.0, 0.0, -1.0, -2.756e-06, 0.0, -1.0, -2.046e-06, 0.0, -1.0, 1.021e-05, 0.0, -1.0, 1.021e-05, 0.0, -1.0, -2.046e-06, 0.0, -1.0, 0.0, 0.0, -1.0, 3.402e-06, 0.0, -1.0, 3.402e-06, 0.0, -1.0, 0.0, 0.0, -1.0, -2.747e-06, 0.0, -1.0, 0.0, 0.0, -1.0, 0.0, 0.0, -1.0, -2.747e-06, 0.0, -1.0, -2.038e-06, 0.0, -1.0, 1.013e-05, 0.0, -1.0, 1.013e-05, 0.0, -1.0, -2.038e-06, 0.0, -1.0, 0.0, 0.0, -1.0, 3.378e-06, 0.0, -1.0, 3.378e-06, 0.0, -1.0, 0.0, 0.0, -1.0, -2.738e-06, 0.0, -1.0, 0.0, 0.0, -1.0, 0.0, 0.0, -1.0, -2.738e-06, 0.0, -1.0, -2.03e-06, 0.0, -1.0, 1.006e-05, 0.0, -1.0, 1.006e-05, 0.0, -1.0, -2.03e-06, 0.0, -1.0, 0.0, 0.0, -1.0, 3.355e-06, 0.0, -1.0, 3.355e-06, 0.0, -1.0, 0.0, 0.0, -1.0, -2.73e-06, 0.0, -1.0, 0.0, 0.0, -1.0, 0.0, 0.0, -1.0, -2.73e-06, 0.0, -1.0, -2.022e-06, 0.0, -1.0, 9.993e-06, 0.0, -1.0, 9.993e-06, 0.0, -1.0, -2.022e-06, 0.0, -1.0, 0.0, 0.0, -1.0, 3.331e-06, 0.0, -1.0, 3.331e-06, 0.0, -1.0, 0.0, 0.0, -1.0, -2.721e-06, 0.0, -1.0, 0.0, 0.0, -1.0, 0.0, 0.0, -1.0, -2.721e-06, 0.0, -1.0, -2.014e-06, 0.0, -1.0, 9.923e-06, 0.0, -1.0, 9.923e-06, 0.0, -1.0, -2.014e-06, 0.0, -1.0, 0.0, 0.0, -1.0, 3.308e-06, 0.0, -1.0, 3.308e-06, 0.0, -1.0, 0.0, 0.0, -1.0, -2.712e-06, 0.0, -1.0, 0.0, 0.0, -1.0, 0.0, 0.0, -1.0, -2.712e-06, 0.0, -1.0, -2.006e-06, 0.0, -1.0, 9.855e-06, 0.0, -1.0, 9.855e-06, 0.0, -1.0, -2.006e-06, 0.0, -1.0, -2.706e-06, 0.0, -1.0, 3.285e-06, 0.0, -1.0, 3.285e-06, 0.0, -1.0, -2.706e-06, 0.0, -1.0, -2.001e-06, 0.0, -1.0, 0.0, 0.0, -1.0, 0.0, 0.0, -1.0, -2.001e-06, 0.0, -1.0, 0.0, 0.0, -1.0, 0.0, 0.0, 1.0, 0.0, 0.0, 1.0, 0.0, 0.0, 1.0, 0.0, 0.0, 1.0, 0.0, 0.0, 1.0, 0.0, 0.0, 1.0, 0.0, 0.0, 1.0, 0.0, 0.0, 1.0, 0.0, 0.0, 1.0, 0.0, 0.0, 1.0, 0.0, 0.0, 1.0, -1.087e-05, 0.0, 1.0, -1.087e-05, 0.0, 1.0, -1.087e-05, 0.0, 1.0, -1.087e-05, 0.0, 1.0, -1.123e-05, 0.0, 1.0, -1.123e-05, 0.0, 1.0, -1.123e-05, 0.0, 1.0, -1.123e-05, 0.0, 1.0, 1.17e-05, 0.0, 1.0, 1.169e-05, 0.0, 1.0, 1.169e-05, 0.0, 1.0, 1.17e-05, 0.0, 1.0, -2.463e-05, 0.0, 1.0, -2.463e-05, 0.0, 1.0, -2.463e-05, 0.0, 1.0, -2.463e-05, 0.0, 1.0, 0.0, 0.0, 1.0, 0.0, 0.0, 1.0, 0.0, 0.0, 1.0, 0.0, 0.0, 1.0, 0.0, 0.0, 1.0, 0.0, 0.0, 1.0, 0.0, 0.0, 1.0, 0.0, 0.0, 1.0, 0.0, 0.0, 1.0, 0.0, 0.0, 1.0, 0.0, 0.0, 1.0, 0.0, 0.0, 1.0, 0.0, 0.0, 1.0, 0.0, 0.0, 1.0, 0.0, 0.0, 1.0, 0.0, 0.0, 1.0, 8.15e-06, 0.0, 1.0, 8.151e-06, 0.0, 1.0, 8.151e-06, 0.0, 1.0, 8.15e-06, 0.0, 1.0, 1.692e-05, 0.0, 1.0, 1.692e-05, 0.0, 1.0, 1.692e-05, 0.0, 1.0, 1.692e-05, 0.0, 1.0, -9.312e-06, 0.0, 1.0, -9.313e-06, 0.0, 1.0, -9.313e-06, 0.0, 1.0, -9.312e-06, 0.0, 1.0, -1.933e-05, 0.0, 1.0, -1.933e-05, 0.0, 1.0, -1.933e-05, 0.0, 1.0, -1.933e-05, 0.0, 1.0, -1.086e-05, 0.0, 1.0, -1.086e-05, 0.0, 1.0, -1.086e-05, 0.0, 1.0, -1.086e-05, 0.0, 1.0, -2.255e-05, 0.0, 1.0, -2.255e-05, 0.0, 1.0, -2.255e-05, 0.0, 1.0, -2.255e-05, 0.0, 1.0, 0.0, 0.0, 1.0, 0.0, 0.0, 1.0, 0.0, 0.0, 1.0, 0.0, 0.0, 1.0, -7.234e-06, 0.0, 1.0, -7.235e-06, 0.0, 1.0, -7.235e-06, 0.0, 1.0, -7.234e-06, 0.0, 1.0, -1.502e-05, 0.0, 1.0, -1.502e-05, 0.0, 1.0, -1.502e-05, 0.0, 1.0, -1.502e-05, 0.0, 1.0, 9.291e-06, 0.0, 1.0, 9.294e-06, 0.0, 1.0, 9.294e-06, 0.0, 1.0, 9.291e-06, 0.0, 1.0, 1.929e-05, 0.0, 1.0, 1.929e-05, 0.0, 1.0, 1.929e-05, 0.0, 1.0, 1.929e-05, 0.0, 1.0, 0.0, 0.0, 1.0, 0.0, 0.0, 1.0, 0.0, 0.0, 1.0, 0.0, 0.0, 1.0, 0.0, 0.0, 1.0, 0.0, 0.0, 1.0, 0.0, 0.0, 1.0, 0.0, 0.0, 1.0, 0.0, 0.0, 1.0, 0.0, 0.0, 1.0, 0.0, 0.0, 1.0, 0.0, 0.0, 1.0, 0.0, 0.0, 1.0, 0.0, 0.0, 1.0, 0.0, 0.0, 1.0, 0.0, 0.0, 1.0, 0.0, 0.0, 1.0, 0.0, 0.0, 1.0, 0.0, 0.0, 1.0, 0.0, 0.0, 1.0, 0.0, 0.0, 1.0, 0.0, 0.0, 1.0, 0.0, 0.0, 1.0, 0.0, 0.0, 1.0, 0.0, 0.0, 1.0, 0.0, 0.0, -1.0, -1.83e-06, 0.0, -1.0, -7.373e-06, 0.0, -1.0, -2.972e-06, 0.0, -1.0, -3.178e-06, 0.0, -1.0, -3.178e-06, 0.0, -1.0, -2.972e-06, 0.0, -1.0, -6.157e-06, 0.0, -1.0, -1.53e-06, 0.0, -1.0, -1.53e-06, 0.0, -1.0, -6.157e-06, 0.0, -1.0, -9.124e-06, 0.0, -1.0, 0.0, 0.0, -1.0, 0.0, 0.0, -1.0, 0.0, 0.0, -1.0, 1.004e-05, 0.0, -1.0, 1.004e-05, 0.0, -1.0, 1.004e-05, 0.0, -1.0, 1.004e-05, 0.0, -1.0, 1.04e-05, 0.0, -1.0, 1.04e-05, 0.0, -1.0, 1.04e-05, 0.0, -1.0, 1.04e-05, 0.0, -1.0, -3.255e-05, 0.0, -1.0, -3.255e-05, 0.0, -1.0, -3.255e-05, 0.0, -1.0, -3.255e-05, 0.0, -1.0, -2.258e-05, 0.0, -1.0, -2.258e-05, 0.0, -1.0, -2.258e-05, 0.0, -1.0, -2.258e-05, 0.0, -1.0, 0.0, 0.0, -1.0, 0.0, 0.0, -1.0, 0.0, 0.0, -1.0, 0.0, 0.0, -1.0, 0.0, 0.0, -1.0, 0.0, 0.0, -1.0, 0.0, 0.0, -1.0, 0.0, 0.0, -1.0, -1.305e-05, 0.0, -1.0, -1.305e-05, 0.0, -1.0, -1.305e-05, 0.0, -1.0, -1.305e-05, 0.0, -1.0, -2.708e-05, 0.0, -1.0, -2.709e-05, 0.0, -1.0, -2.709e-05, 0.0, -1.0, -2.708e-05, 0.0, -1.0, 0.0, 0.0, -1.0, 0.0, 0.0, -1.0, 0.0, 0.0, -1.0, 0.0, 0.0, -1.0, -7.672e-06, 0.0, -1.0, -7.671e-06, 0.0, -1.0, -7.671e-06, 0.0, -1.0, -7.672e-06, 0.0, -1.0, -7.777e-06, 0.0, -1.0, -7.778e-06, 0.0, -1.0, -7.778e-06, 0.0, -1.0, -7.777e-06, 0.0, -1.0, 1.692e-05, 0.0, -1.0, 1.692e-05, 0.0, -1.0, 1.692e-05, 0.0, -1.0, 1.692e-05, 0.0, -1.0, -9.313e-06, 0.0, -1.0, -9.312e-06, 0.0, -1.0, -9.312e-06, 0.0, -1.0, -9.313e-06, 0.0, -1.0, -1.933e-05, 0.0, -1.0, -1.933e-05, 0.0, -1.0, -1.933e-05, 0.0, -1.0, -1.933e-05, 0.0, -1.0, -1.086e-05, 0.0, -1.0, -1.086e-05, 0.0, -1.0, -1.086e-05, 0.0, -1.0, -1.086e-05, 0.0, -1.0, -2.255e-05, 0.0, -1.0, -2.255e-05, 0.0, -1.0, -2.255e-05, 0.0, -1.0, -2.255e-05, 0.0, -1.0, 0.0, 0.0, -1.0, 0.0, 0.0, -1.0, 0.0, 0.0, -1.0, 0.0, 0.0, -1.0, -7.235e-06, 0.0, -1.0, -7.234e-06, 0.0, -1.0, -7.234e-06, 0.0, -1.0, -7.235e-06, 0.0, -1.0, -1.502e-05, 0.0, -1.0, -1.502e-05, 0.0, -1.0, -1.502e-05, 0.0, -1.0, -1.502e-05, 0.0, -1.0, 9.294e-06, 0.0, -1.0, 9.291e-06, 0.0, -1.0, 9.291e-06, 0.0, -1.0, 9.294e-06, 0.0, -1.0, 1.929e-05, 0.0, -1.0, 1.929e-05, 0.0, -1.0, 1.929e-05, 0.0, -1.0, 1.929e-05, 0.0, -1.0, 0.0, 0.0, -1.0, 0.0, 0.0, -1.0, 0.0, 0.0, -1.0, 0.0, 0.0, -1.0, 0.0, 0.0, -1.0, 0.0, 0.0, -1.0, 0.0, 0.0, -1.0, 0.0, 0.0, -1.0, 0.0, 0.0, -1.0, 0.0, 0.0, -1.0, 0.0, 0.0, -1.0, 0.0, 0.0, -1.0, 0.0, 0.0, -1.0, 0.0, 0.0, -1.0, 0.0, 0.0, -1.0, 0.0, 0.0, -1.0, 0.0, 0.0, -1.0, 0.0, 0.0, -1.0, 0.0, 0.0, -1.0, 0.0, 0.0, -1.0, 0.0, 0.0, -1.0, 0.0, 0.0, -1.0, 0.0, 0.0, -1.0, 0.0, 0.0, -1.0, 0.0, 0.0, -1.0, 0.0, 0.0, 1.0, -7.373e-06, 0.0, 1.0, -1.83e-06, 0.0, 1.0, -3.178e-06, 0.0, 1.0, -2.972e-06, 0.0, 1.0, -2.972e-06, 0.0, 1.0, -3.178e-06, 0.0, 1.0, -1.53e-06, 0.0, 1.0, -6.157e-06, 0.0, 1.0, -6.157e-06, 0.0, 1.0, -1.53e-06, 0.0, 1.0, 0.0, 0.0, 1.0, -9.124e-06, 0.0, 1.0, 0.0, 0.0, 1.0, 0.0, 0.0, 1.0, 0.0, 0.0, 1.0, 0.0, 0.0, 1.0, 0.0, 0.0, 1.0, 0.0, 0.0, 1.0, 0.0, 0.0, 1.0, 0.0, 0.0, 1.0, 0.0, 0.0, 1.0, 0.0, 0.0, 1.0, 0.0, 0.0, 1.0, 0.0, 0.0, 1.0, 0.0, 0.0, 1.0, 0.0, 0.0, 1.0, 0.0, 0.0, 1.0, 0.0, 0.0, 1.0, 0.0, 0.0, 1.0, 0.0, 0.0, 1.0, 0.0, 0.0, 1.0, 0.0, 0.0, 1.0, 0.0, 0.0, 1.0, 0.0, 0.0, 1.0, 0.0, 0.0, 1.0, 0.0, 0.0, 1.0, 0.0, 0.0, 1.0, 0.0, 0.0, 1.0, 0.0, 0.0, 1.0, 0.0, 0.0, 1.0, 0.0, 0.0, 1.0, 0.0, 0.0, 1.0, 0.0, 0.0, 1.0, 0.0, 0.0, 1.0, 0.0, 0.0, 1.0, 0.0, 0.0, 1.0, 0.0, 0.0, 1.0, 0.0, 0.0, 1.0, 0.0, 0.0, 1.0, 0.0, 0.0, 1.0, 0.0, 0.0, 1.0, 0.0, 0.0, 1.0, 0.0, 0.0, 1.0, 0.0, 0.0, 1.0, 0.0, 0.0, 1.0, 0.0, 0.0, 1.0, 0.0, 0.0, 1.0, 0.0, 0.0, 1.0, 0.0, 0.0, 1.0, 0.0, 0.0, 1.0, 0.0, 0.0, 1.0, 0.0, 0.0, 1.0, 0.0, 0.0, 1.0, 0.0, 0.0, 1.0, 0.0, 0.0, 1.0, 0.0, 0.0, 1.0, 0.0, 0.0, 1.0, 0.0, 0.0, 1.0, 0.0, 0.0, 1.0, 0.0, 0.0, 1.0, 0.0, 0.0, 1.0, 0.0, 0.0, 1.0, 0.0, 0.0, 1.0, 0.0, 0.0, 1.0, 0.0, 0.0, 1.0, 0.0, 0.0, 1.0, 0.0, 0.0, 1.0, 0.0, 0.0, 1.0, 0.0, 0.0, 1.0, 0.0, 0.0, 1.0, 0.0, 0.0, 1.0, 0.0, 0.0, 1.0, 0.0, 0.0, 1.0, 0.0, 0.0, 1.0, 0.0, 0.0, 1.0, 0.0, 0.0, 1.0, 0.0, 0.0, 1.0, 0.0, 0.0, 1.0, 0.0, 0.0, 1.0, 0.0, 0.0, 1.0, 0.0, 0.0, 1.0, 0.0, 0.0, 1.0, 0.0, 0.0, 1.0, 0.0, 0.0, 1.0, 0.0, 0.0, 1.0, 0.0, 0.0, 1.0, 0.0, 0.0, 1.0, 0.0, 0.0, 1.0, 0.0, 0.0, 1.0, 0.0, 0.0, 1.0, 0.0, 0.0, 1.0, 0.0, 0.0, 1.0, 0.0, 0.0, 1.0, 0.0, 0.0, 1.0, 0.0, 0.0, 1.0, 0.0, 0.0, 1.0, 0.0, 0.0, 1.0, 0.0, 0.0, -1.0, 0.0, 0.0, -1.0, 0.0, 0.0, -1.0, 9.923e-06, 0.0, -1.0, 0.0, 0.0, -1.0, 0.0, 0.0, -1.0, 9.923e-06, 0.0, -1.0, 3.308e-06, 0.0, -1.0, -5.269e-06, 0.0, -1.0, -5.269e-06, 0.0, -1.0, 3.308e-06, 0.0, -1.0, 0.0, 0.0, -1.0, -3.895e-06, 0.0, -1.0, -3.895e-06, 0.0, -1.0, 0.0, 0.0, -1.0, 9.855e-06, 0.0, -1.0, -5.258e-06, 0.0, -1.0, -5.258e-06, 0.0, -1.0, 9.855e-06, 0.0, -1.0, 3.285e-06, 0.0, -1.0, -3.886e-06, 0.0, -1.0, -3.886e-06, 0.0, -1.0, 3.285e-06, 0.0, -1.0, 0.0, 0.0, -1.0, -5.247e-06, 0.0, -1.0, -5.247e-06, 0.0, -1.0, 0.0, 0.0, -1.0, 0.0, 0.0, -1.0, -9.123e-06, 0.0, -1.0, 0.0, 0.0, -1.0, 0.0, 0.0, -1.0, 0.0, 0.0, -1.0, 0.0, 0.0, -1.0, 0.0, 0.0, -1.0, 0.0, 0.0, -1.0, 0.0, 0.0, -1.0, 0.0, 0.0, -1.0, 0.0, 0.0, -1.0, 0.0, 0.0, -1.0, 0.0, 0.0, -1.0, 0.0, 0.0, -1.0, 0.0, 0.0, -1.0, 0.0, 0.0, -1.0, 0.0, 0.0, -1.0, 0.0, 0.0, -1.0, 0.0, 0.0, -1.0, 0.0, 0.0, -1.0, 0.0, 0.0, -1.0, 0.0, 0.0, -1.0, 0.0, 0.0, -1.0, 0.0, 0.0, -1.0, 0.0, 0.0, -1.0, 0.0, 0.0, -1.0, 0.0, 0.0, -1.0, 0.0, 0.0, -1.0, 0.0, 0.0, -1.0, 0.0, 0.0, -1.0, 0.0, 0.0, -1.0, 0.0, 0.0, -1.0, 0.0, 0.0, -1.0, 0.0, 0.0, -1.0, 0.0, 0.0, -1.0, 0.0, 0.0, -1.0, 0.0, 0.0, -1.0, 0.0, 0.0, -1.0, 0.0, 0.0, -1.0, 0.0, 0.0, -1.0, 0.0, 0.0, -1.0, 0.0, 0.0, -1.0, 0.0, 0.0, -1.0, 0.0, 0.0, -1.0, 0.0, 0.0, -1.0, 0.0, 0.0, -1.0, 0.0, 0.0, -1.0, 0.0, 0.0, -1.0, 0.0, 0.0, -1.0, 0.0, 0.0, -1.0, 0.0, 0.0, -1.0, 0.0, 0.0, -1.0, 0.0, 0.0, -1.0, 0.0, 0.0, -1.0, 0.0, 0.0, -1.0, 0.0, 0.0, -1.0, 0.0, 0.0, -1.0, 0.0, 0.0, -1.0, 0.0, 0.0, -1.0, 0.0, 0.0, -1.0, 0.0, 0.0, -1.0, 0.0, 0.0, -1.0, 0.0, 0.0, -1.0, 0.0, 0.0, -1.0, 0.0, 0.0, -1.0, 0.0, 0.0, -1.0, 0.0, 0.0, -1.0, 0.0, 0.0, -1.0, 0.0, 0.0, -1.0, 0.0, 0.0, -1.0, 0.0, 0.0, -1.0, 0.0, 0.0, -1.0, 0.0, 0.0, -1.0, 0.0, 0.0, -1.0, 0.0, 0.0, -1.0, 0.0, 0.0, -1.0, 0.0, 0.0, -1.0, 0.0, 0.0, -1.0, 0.0, 0.0, -1.0, 0.0, 0.0, -1.0, 0.0, 0.0, -1.0, 0.0, 0.0, -1.0, 0.0, 0.0, -1.0, 0.0, 0.0, -1.0, 0.0, 0.0, -1.0, 0.0, 0.0, -1.0, 0.0, 0.0, -1.0, 0.0, 0.0, -1.0, 0.0, 0.0, -1.0, 0.0, 0.0, -1.0, 0.0, 0.0, -1.0, 0.0, 0.0, -1.0, 0.0, 0.0, -1.0, 0.0, 0.0, -1.0, 0.0, 0.0, -1.0, 0.0, 0.0, -1.0, 0.0, 0.0, -1.0, 0.0, 0.0, 1.0, 0.0, 0.0, 1.0, -9.234e-06, 0.0, 1.0, -3.905e-06, 0.0, 1.0, 9.923e-06, 0.0, 1.0, 9.923e-06, 0.0, 1.0, -3.905e-06, 0.0, 1.0, -5.269e-06, 0.0, 1.0, 3.308e-06, 0.0, 1.0, 3.308e-06, 0.0, 1.0, -5.269e-06, 0.0, 1.0, -3.895e-06, 0.0, 1.0, 0.0, 0.0, 1.0, 0.0, 0.0, 1.0, -3.895e-06, 0.0, 1.0, -5.258e-06, 0.0, 1.0, 9.855e-06, 0.0, 1.0, 9.855e-06, 0.0, 1.0, -5.258e-06, 0.0, 1.0, -3.886e-06, 0.0, 1.0, 3.285e-06, 0.0, 1.0, 3.285e-06, 0.0, 1.0, -3.886e-06, 0.0, 1.0, -5.247e-06, 0.0, 1.0, 0.0, 0.0, 1.0, 0.0, 0.0, 1.0, -5.247e-06, 0.0, 1.0, -9.123e-06, 0.0, 1.0, 0.0, 0.0, -1.0, 0.0, 0.0, -1.0, 0.0, 0.0, -1.0, -6.586e-06, 0.0, -1.0, -5.579e-06, 0.0, -1.0, -5.579e-06, 0.0, -1.0, -6.586e-06, 0.0, -1.0, -3.146e-06, 0.0, -1.0, -4.153e-06, 0.0, -1.0, -4.153e-06, 0.0, -1.0, -3.146e-06, 0.0, -1.0, 0.0, 0.0, -1.0, 0.0, 0.0, -1.0, 0.0, 0.0, -1.0, 0.0, 0.0, -1.0, -6.561e-06, 0.0, -1.0, -5.56e-06, 0.0, -1.0, -5.56e-06, 0.0, -1.0, -6.561e-06, 0.0, -1.0, -3.137e-06, 0.0, -1.0, -4.136e-06, 0.0, -1.0, -4.136e-06, 0.0, -1.0, -3.137e-06, 0.0, -1.0, -6.544e-06, 0.0, -1.0, -4.86e-06, 0.0, -1.0, -4.86e-06, 0.0, -1.0, -6.544e-06, 0.0, -1.0, -3.13e-06, 0.0, -1.0, -2.062e-06, 0.0, -1.0, -2.062e-06, 0.0, -1.0, -3.13e-06, 0.0, -1.0, 0.0, 0.0, -1.0, 0.0, 0.0, -1.0, 0.0, 0.0, -1.0, 0.0, 0.0, -1.0, -6.519e-06, 0.0, -1.0, -2.765e-06, 0.0, -1.0, -2.765e-06, 0.0, -1.0, -6.519e-06, 0.0, -1.0, -3.121e-06, 0.0, -1.0, -2.054e-06, 0.0, -1.0, -2.054e-06, 0.0, -1.0, -3.121e-06, 0.0, -1.0, 0.0, 0.0, -1.0, 0.0, 0.0, -1.0, 0.0, 0.0, -1.0, 0.0, 0.0, -1.0, -6.494e-06, 0.0, -1.0, -2.756e-06, 0.0, -1.0, -2.756e-06, 0.0, -1.0, -6.494e-06, 0.0, -1.0, -3.112e-06, 0.0, -1.0, -2.046e-06, 0.0, -1.0, -2.046e-06, 0.0, -1.0, -3.112e-06, 0.0, -1.0, 0.0, 0.0, -1.0, 0.0, 0.0, -1.0, 0.0, 0.0, -1.0, 0.0, 0.0, -1.0, -6.469e-06, 0.0, -1.0, -2.747e-06, 0.0, -1.0, -2.747e-06, 0.0, -1.0, -6.469e-06, 0.0, -1.0, -3.102e-06, 0.0, -1.0, -2.038e-06, 0.0, -1.0, -2.038e-06, 0.0, -1.0, -3.102e-06, 0.0, -1.0, 0.0, 0.0, -1.0, 0.0, 0.0, -1.0, 0.0, 0.0, -1.0, 0.0, 0.0, -1.0, -6.445e-06, 0.0, -1.0, -2.738e-06, 0.0, -1.0, -2.738e-06, 0.0, -1.0, -6.445e-06, 0.0, -1.0, -3.093e-06, 0.0, -1.0, -2.03e-06, 0.0, -1.0, -2.03e-06, 0.0, -1.0, -3.093e-06, 0.0, -1.0, 0.0, 0.0, -1.0, 0.0, 0.0, -1.0, 0.0, 0.0, -1.0, 0.0, 0.0, -1.0, -6.42e-06, 0.0, -1.0, -2.73e-06, 0.0, -1.0, -2.73e-06, 0.0, -1.0, -6.42e-06, 0.0, -1.0, -3.084e-06, 0.0, -1.0, -2.022e-06, 0.0, -1.0, -2.022e-06, 0.0, -1.0, -3.084e-06, 0.0, -1.0, 0.0, 0.0, -1.0, 0.0, 0.0, -1.0, 0.0, 0.0, -1.0, 0.0, 0.0, -1.0, -6.396e-06, 0.0, -1.0, -2.721e-06, 0.0, -1.0, -2.721e-06, 0.0, -1.0, -6.396e-06, 0.0, -1.0, -3.075e-06, 0.0, -1.0, -2.014e-06, 0.0, -1.0, -2.014e-06, 0.0, -1.0, -3.075e-06, 0.0, -1.0, 0.0, 0.0, -1.0, 0.0, 0.0, -1.0, 0.0, 0.0, -1.0, 0.0, 0.0, -1.0, -6.372e-06, 0.0, -1.0, -2.712e-06, 0.0, -1.0, -2.712e-06, 0.0, -1.0, -6.372e-06, 0.0, -1.0, -1.83e-06, 0.0, -1.0, -2.006e-06, 0.0, -1.0, -2.006e-06, 0.0, -1.0, -1.83e-06, 0.0, -1.0, -3.178e-06, 0.0, -1.0, -2.706e-06, 0.0, -1.0, -2.706e-06, 0.0, -1.0, -3.178e-06, 0.0, -1.0, -1.53e-06, 0.0, -1.0, -2.001e-06, 0.0, -1.0, -2.001e-06, 0.0, -1.0, -1.53e-06, 0.0, -1.0, 0.0, 0.0, -1.0, 0.0, 0.0, 1.0, 0.0, 0.0, 1.0, 0.0, 0.0, 1.0, -5.579e-06, 0.0, 1.0, -6.586e-06, 0.0, 1.0, -6.586e-06, 0.0, 1.0, -5.579e-06, 0.0, 1.0, -4.153e-06, 0.0, 1.0, -3.146e-06, 0.0, 1.0, -3.146e-06, 0.0, 1.0, -4.153e-06, 0.0, 1.0, 0.0, 0.0, 1.0, 0.0, 0.0, 1.0, 0.0, 0.0, 1.0, 0.0, 0.0, 1.0, -5.56e-06, 0.0, 1.0, -6.561e-06, 0.0, 1.0, -6.561e-06, 0.0, 1.0, -5.56e-06, 0.0, 1.0, -4.136e-06, 0.0, 1.0, -3.137e-06, 0.0, 1.0, -3.137e-06, 0.0, 1.0, -4.136e-06, 0.0, 1.0, -4.86e-06, 0.0, 1.0, -6.544e-06, 0.0, 1.0, -6.544e-06, 0.0, 1.0, -4.86e-06, 0.0, 1.0, -2.062e-06, 0.0, 1.0, -3.13e-06, 0.0, 1.0, -3.13e-06, 0.0, 1.0, -2.062e-06, 0.0, 1.0, 0.0, 0.0, 1.0, 0.0, 0.0, 1.0, 0.0, 0.0, 1.0, 0.0, 0.0, 1.0, -2.765e-06, 0.0, 1.0, -6.519e-06, 0.0, 1.0, -6.519e-06, 0.0, 1.0, -2.765e-06, 0.0, 1.0, -2.054e-06, 0.0, 1.0, -3.121e-06, 0.0, 1.0, -3.121e-06, 0.0, 1.0, -2.054e-06, 0.0, 1.0, 0.0, 0.0, 1.0, 0.0, 0.0, 1.0, 0.0, 0.0, 1.0, 0.0, 0.0, 1.0, -2.756e-06, 0.0, 1.0, -6.494e-06, 0.0, 1.0, -6.494e-06, 0.0, 1.0, -2.756e-06, 0.0, 1.0, -2.046e-06, 0.0, 1.0, -3.112e-06, 0.0, 1.0, -3.112e-06, 0.0, 1.0, -2.046e-06, 0.0, 1.0, 0.0, 0.0, 1.0, 0.0, 0.0, 1.0, 0.0, 0.0, 1.0, 0.0, 0.0, 1.0, -2.747e-06, 0.0, 1.0, -6.469e-06, 0.0, 1.0, -6.469e-06, 0.0, 1.0, -2.747e-06, 0.0, 1.0, -2.038e-06, 0.0, 1.0, -3.102e-06, 0.0, 1.0, -3.102e-06, 0.0, 1.0, -2.038e-06, 0.0, 1.0, 0.0, 0.0, 1.0, 0.0, 0.0, 1.0, 0.0, 0.0, 1.0, 0.0, 0.0, 1.0, -2.738e-06, 0.0, 1.0, -6.445e-06, 0.0, 1.0, -6.445e-06, 0.0, 1.0, -2.738e-06, 0.0, 1.0, -2.03e-06, 0.0, 1.0, -3.093e-06, 0.0, 1.0, -3.093e-06, 0.0, 1.0, -2.03e-06, 0.0, 1.0, 0.0, 0.0, 1.0, 0.0, 0.0, 1.0, 0.0, 0.0, 1.0, 0.0, 0.0, 1.0, -2.73e-06, 0.0, 1.0, -6.42e-06, 0.0, 1.0, -6.42e-06, 0.0, 1.0, -2.73e-06, 0.0, 1.0, -2.022e-06, 0.0, 1.0, -3.084e-06, 0.0, 1.0, -3.084e-06, 0.0, 1.0, -2.022e-06, 0.0, 1.0, 0.0, 0.0, 1.0, 0.0, 0.0, 1.0, 0.0, 0.0, 1.0, 0.0, 0.0, 1.0, -2.721e-06, 0.0, 1.0, -6.396e-06, 0.0, 1.0, -6.396e-06, 0.0, 1.0, -2.721e-06, 0.0, 1.0, -2.014e-06, 0.0, 1.0, -3.075e-06, 0.0, 1.0, -3.075e-06, 0.0, 1.0, -2.014e-06, 0.0, 1.0, 0.0, 0.0, 1.0, 0.0, 0.0, 1.0, 0.0, 0.0, 1.0, 0.0, 0.0, 1.0, -2.712e-06, 0.0, 1.0, -6.372e-06, 0.0, 1.0, -6.372e-06, 0.0, 1.0, -2.712e-06, 0.0, 1.0, -2.006e-06, 0.0, 1.0, -1.83e-06, 0.0, 1.0, -1.83e-06, 0.0, 1.0, -2.006e-06, 0.0, 1.0, -2.706e-06, 0.0, 1.0, -3.178e-06, 0.0, 1.0, -3.178e-06, 0.0, 1.0, -2.706e-06, 0.0, 1.0, -2.001e-06, 0.0, 1.0, -1.53e-06, 0.0, 1.0, -1.53e-06, 0.0, 1.0, -2.001e-06, 0.0, 1.0, 0.0, 0.0, 1.0, 0.0, 0.0, -1.0, 0.0, 0.0, -1.0, 0.0, 0.0, -1.0, 0.0, 0.0, -1.0, 0.0, 0.0, -1.0, 0.0, 0.0, -1.0, 0.0, 0.0, -1.0, 0.0, 0.0, -1.0, 0.0, 0.0, -1.0, 0.0, 0.0, -1.0, 0.0, 0.0, -1.0, 0.0, 0.0, -1.0, 0.0, 0.0, -1.0, 0.0, 0.0, -1.0, 0.0, 0.0, -1.0, 0.0, 0.0, -1.0, 0.0, 0.0, -1.0, 0.0, 0.0, -1.0, 0.0, 0.0, -1.0, 0.0, 0.0, -1.0, 0.0, 0.0, -1.0, 0.0, 0.0, -1.0, 0.0, 0.0, -1.0, 0.0, 0.0, -1.0, 0.0, 0.0, -1.0, 0.0, 0.0, -1.0, 0.0, 0.0, -1.0, 0.0, 0.0, -1.0, 0.0, 0.0, -1.0, 0.0, 0.0, -1.0, 0.0, 0.0, -1.0, 0.0, 0.0, -1.0, 0.0, 0.0, -1.0, 0.0, 0.0, -1.0, 0.0, 0.0, -1.0, 0.0, 0.0, -1.0, 0.0, 0.0, -1.0, 0.0, 0.0, -1.0, 0.0, 0.0, -1.0, 0.0, 0.0, -1.0, 0.0, 0.0, -1.0, 0.0, 0.0, -1.0, 0.0, 0.0, -1.0, 0.0, 0.0, -1.0, 0.0, 0.0, -1.0, 0.0, 0.0, -1.0, 0.0, 0.0, -1.0, 0.0, 0.0, -1.0, 0.0, 0.0, -1.0, 0.0, 0.0, -1.0, 0.0, 0.0, -1.0, 0.0, 0.0, -1.0, 0.0, 0.0, -1.0, 0.0, 0.0, -1.0, 0.0, 0.0, -1.0, 0.0, 0.0, -1.0, 0.0, 0.0, -1.0, 0.0, 0.0, -1.0, 0.0, 0.0, -1.0, 0.0, 0.0, -1.0, 0.0, 0.0, -1.0, 0.0, 0.0, -1.0, 0.0, 0.0, -1.0, 0.0, 0.0, -1.0, 0.0, 0.0, -1.0, 0.0, 0.0, -1.0, 0.0, 0.0, -1.0, 0.0, 0.0, -1.0, 0.0, 0.0, -1.0, 0.0, 0.0, -1.0, 0.0, 0.0, -1.0, 0.0, 0.0, -1.0, 0.0, 0.0, -1.0, 0.0, 0.0, -1.0, 0.0, 0.0, -1.0, 5.307e-06, 0.0, -1.0, 6.24e-06, 0.0, -1.0, 6.24e-06, 0.0, -1.0, 5.307e-06, 0.0, -1.0, 3.93e-06, 0.0, -1.0, 2.998e-06, 0.0, -1.0, 2.998e-06, 0.0, -1.0, 3.93e-06, 0.0, -1.0, 0.0, 0.0, -1.0, 0.0, 0.0, -1.0, 0.0, 0.0, -1.0, 0.0, 0.0, -1.0, 0.0, 0.0, -1.0, 0.0, 0.0, -1.0, 0.0, 0.0, -1.0, 0.0, 0.0, -1.0, 0.0, 0.0, -1.0, 0.0, 0.0, -1.0, 0.0, 0.0, -1.0, 0.0, 0.0, -1.0, 0.0, 0.0, -1.0, 0.0, 0.0, -1.0, 0.0, 0.0, -1.0, 0.0, 0.0, -1.0, 0.0, 0.0, -1.0, 0.0, 0.0, -1.0, 0.0, 0.0, -1.0, 0.0, 0.0, -1.0, -5.269e-06, 0.0, -1.0, -1.237e-05, 0.0, -1.0, -1.237e-05, 0.0, -1.0, -5.269e-06, 0.0, -1.0, -3.895e-06, 0.0, -1.0, -5.956e-06, 0.0, -1.0, -5.956e-06, 0.0, -1.0, -3.895e-06, 0.0, -1.0, -5.258e-06, 0.0, -1.0, -7.373e-06, 0.0, -1.0, -7.373e-06, 0.0, -1.0, -5.258e-06, 0.0, -1.0, -3.886e-06, 0.0, -1.0, -2.972e-06, 0.0, -1.0, -2.972e-06, 0.0, -1.0, -3.886e-06, 0.0, -1.0, -5.247e-06, 0.0, -1.0, -6.157e-06, 0.0, -1.0, -6.157e-06, 0.0, -1.0, -5.247e-06, 0.0, -1.0, -9.123e-06, 0.0, -1.0, -9.124e-06, 0.0, 1.0, 0.0, 0.0, 1.0, 0.0, 0.0, 1.0, 0.0, 0.0, 1.0, 0.0, 0.0, 1.0, 0.0, 0.0, 1.0, 0.0, 0.0, 1.0, 0.0, 0.0, 1.0, 0.0, 0.0, 1.0, 0.0, 0.0, 1.0, 0.0, 0.0, 1.0, 0.0, 0.0, 1.0, 0.0, 0.0, 1.0, 0.0, 0.0, 1.0, 0.0, 0.0, 1.0, 0.0, 0.0, 1.0, 0.0, 0.0, 1.0, 0.0, 0.0, 1.0, 0.0, 0.0, 1.0, 0.0, 0.0, 1.0, 0.0, 0.0, 1.0, 0.0, 0.0, 1.0, 0.0, 0.0, 1.0, 0.0, 0.0, 1.0, 0.0, 0.0, 1.0, 0.0, 0.0, 1.0, 0.0, 0.0, 1.0, 0.0, 0.0, 1.0, 0.0, 0.0, 1.0, 0.0, 0.0, 1.0, 0.0, 0.0, 1.0, 0.0, 0.0, 1.0, 0.0, 0.0, 1.0, 0.0, 0.0, 1.0, 0.0, 0.0, 1.0, 0.0, 0.0, 1.0, 0.0, 0.0, 1.0, 0.0, 0.0, 1.0, 0.0, 0.0, 1.0, 0.0, 0.0, 1.0, 0.0, 0.0, 1.0, 0.0, 0.0, 1.0, 0.0, 0.0, 1.0, 0.0, 0.0, 1.0, 0.0, 0.0, 1.0, 0.0, 0.0, 1.0, 0.0, 0.0, 1.0, 0.0, 0.0, 1.0, 0.0, 0.0, 1.0, 0.0, 0.0, 1.0, 0.0, 0.0, 1.0, 0.0, 0.0, 1.0, 0.0, 0.0, 1.0, 0.0, 0.0, 1.0, 0.0, 0.0, 1.0, 0.0, 0.0, 1.0, 0.0, 0.0, 1.0, 0.0, 0.0, 1.0, 0.0, 0.0, 1.0, 0.0, 0.0, 1.0, 0.0, 0.0, 1.0, 0.0, 0.0, 1.0, 0.0, 0.0, 1.0, 0.0, 0.0, 1.0, 0.0, 0.0, 1.0, 0.0, 0.0, 1.0, 0.0, 0.0, 1.0, 0.0, 0.0, 1.0, 0.0, 0.0, 1.0, 0.0, 0.0, 1.0, 0.0, 0.0, 1.0, 0.0, 0.0, 1.0, 0.0, 0.0, 1.0, 0.0, 0.0, 1.0, 0.0, 0.0, 1.0, 6.24e-06, 0.0, 1.0, 5.307e-06, 0.0, 1.0, 5.307e-06, 0.0, 1.0, 6.24e-06, 0.0, 1.0, 2.998e-06, 0.0, 1.0, 3.93e-06, 0.0, 1.0, 3.93e-06, 0.0, 1.0, 2.998e-06, 0.0, 1.0, 0.0, 0.0, 1.0, 0.0, 0.0, 1.0, 0.0, 0.0, 1.0, 0.0, 0.0, 1.0, 0.0, 0.0, 1.0, 0.0, 0.0, 1.0, 0.0, 0.0, 1.0, 0.0, 0.0, 1.0, 0.0, 0.0, 1.0, 0.0, 0.0, 1.0, 0.0, 0.0, 1.0, 0.0, 0.0, 1.0, -1.24e-05, 0.0, 1.0, -9.234e-06, 0.0, 1.0, -9.234e-06, 0.0, 1.0, -1.24e-05, 0.0, 1.0, -5.967e-06, 0.0, 1.0, -3.905e-06, 0.0, 1.0, -3.905e-06, 0.0, 1.0, -5.967e-06, 0.0, 1.0, -1.237e-05, 0.0, 1.0, -5.269e-06, 0.0, 1.0, -5.269e-06, 0.0, 1.0, -1.237e-05, 0.0, 1.0, -5.956e-06, 0.0, 1.0, -3.895e-06, 0.0, 1.0, -3.895e-06, 0.0, 1.0, -5.956e-06, 0.0, 1.0, -7.373e-06, 0.0, 1.0, -5.258e-06, 0.0, 1.0, -5.258e-06, 0.0, 1.0, -7.373e-06, 0.0, 1.0, -2.972e-06, 0.0, 1.0, -3.886e-06, 0.0, 1.0, -3.886e-06, 0.0, 1.0, -2.972e-06, 0.0, 1.0, -6.157e-06, 0.0, 1.0, -5.247e-06, 0.0, 1.0, -5.247e-06, 0.0, 1.0, -6.157e-06, 0.0, 1.0, -9.124e-06, 0.0, 1.0, -9.123e-06])] * 3)])

# ---- objects
ob_camerapreset = bpy.data.objects.new('CameraPreset', None)
ob_turntablecamera = bpy.data.objects.new('TurnTableCamera', cam_turntablecamera)
ob_box = bpy.data.objects.new('Box', me_box)
ob_lightpreset = bpy.data.objects.new('LightPreset', None)
ob_filllight = bpy.data.objects.new('FillLight', light_filllight)
ob_keylight = bpy.data.objects.new('KeyLight', light_keylight)
ob_backlight = bpy.data.objects.new('BackLight', light_backlight)

# ---- transforms, parenting, visibility, modifiers, constraints
ob_camerapreset.location = (0.0, 0.0, 0.0)
ob_camerapreset.rotation_mode = 'QUATERNION'
ob_camerapreset.rotation_quaternion = (1.0, 0.0, 0.0, 0.0)
ob_camerapreset.empty_image_offset = (0.0, 0.0)
ob_camerapreset.lineart.crease_threshold = 0.0
ob_turntablecamera.parent = ob_camerapreset
ob_turntablecamera.location = (-0.7819, -1.354, 0.9029)
ob_turntablecamera.rotation_mode = 'QUATERNION'
ob_turntablecamera.rotation_quaternion = (0.8365, 0.483, -0.1294, -0.2241)
ob_turntablecamera.scale = (1.0, 1.0, 1.0)
ob_turntablecamera.lineart.crease_threshold = 0.0
ob_box.location = (0.0, -0.0549, 0.06356)
ob_box.rotation_euler = (1.571, 0.0, 0.2618)
ob_box.scale = (1.01, 0.05, 1.2)
ob_box.lineart.crease_threshold = 0.0
ob_lightpreset.location = (0.0, -0.0549, 0.06356)
ob_lightpreset.rotation_mode = 'QUATERNION'
ob_lightpreset.rotation_quaternion = (1.0, 0.0, 0.0, 0.0)
ob_lightpreset.empty_image_offset = (0.0, 0.0)
ob_lightpreset.lineart.crease_threshold = 0.0
ob_filllight.parent = ob_lightpreset
ob_filllight.location = (29.81, 0.0, 24.25)
ob_filllight.rotation_mode = 'QUATERNION'
ob_filllight.rotation_quaternion = (0.8155, 0.1845, 0.3879, 0.3879)
ob_filllight.lineart.crease_threshold = 0.0
ob_keylight.parent = ob_lightpreset
ob_keylight.location = (-10.56, -10.56, 13.31)
ob_keylight.rotation_mode = 'QUATERNION'
ob_keylight.rotation_quaternion = (0.8872, 0.3489, -0.2135, -0.2135)
ob_keylight.scale = (1.0, 1.0, 1.0)
ob_keylight.lineart.crease_threshold = 0.0
ob_backlight.parent = ob_lightpreset
ob_backlight.location = (-11.91, 13.66, 8.467)
ob_backlight.rotation_mode = 'QUATERNION'
ob_backlight.rotation_quaternion = (0.6574, -0.09426, -0.5286, -0.5286)
ob_backlight.scale = (1.0, 1.0, 1.0)
ob_backlight.lineart.crease_threshold = 0.0

# ---- collection membership
col_collection_1.objects.link(ob_camerapreset)
col_collection_1.objects.link(ob_turntablecamera)
col_collection_1.objects.link(ob_box)
col_collection_1.objects.link(ob_lightpreset)
col_collection_1.objects.link(ob_filllight)
col_collection_1.objects.link(ob_keylight)
col_collection_1.objects.link(ob_backlight)

# ---- scene / render settings (as saved in the file)
scene.camera = ob_turntablecamera
scene.frame_start = 0; scene.frame_end = 200; scene.frame_set(0)
scene.render.engine = 'BLENDER_EEVEE_NEXT'
scene.render.resolution_percentage = 50
scene.render.fps = 29
scene.render.dither_intensity = 0.0
scene.cycles.use_denoising = False
scene.cycles.samples = 10
scene.cycles.sampling_pattern = 'TABULATED_SOBOL'
scene.cycles.light_sampling_threshold = 0.0
scene.cycles.use_adaptive_sampling = False
scene.cycles.use_light_tree = False
scene.cycles.blur_glossy = 0.0
scene.cycles.pixel_filter_type = 'GAUSSIAN'
scene.cycles.sample_clamp_indirect = 0.0
scene.view_settings.view_transform = 'Standard'
bpy.context.view_layer.update()
